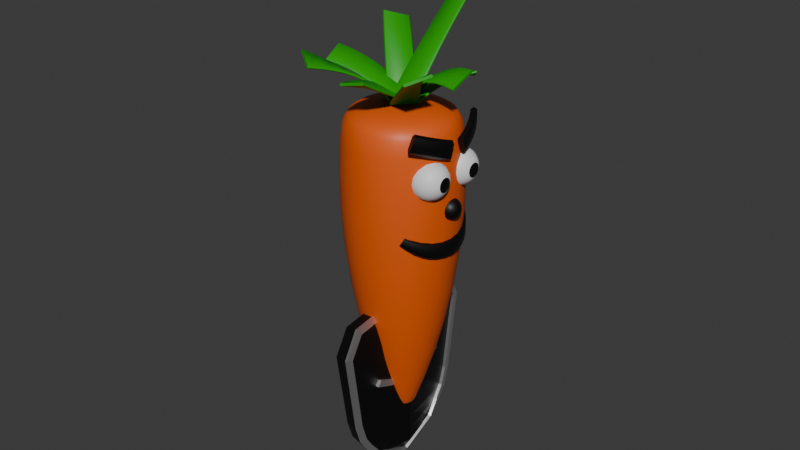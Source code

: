 # Source: PlayerCarrot.blend  (saved by Blender 4.5.90; exported with 4.5.12 LTS)
import bpy
from mathutils import Matrix  # noqa: F401  (used for matrix-valued properties, if any)

bpy.ops.wm.read_factory_settings(use_empty=True)
scene = bpy.context.scene
scene.name = 'Scene'

# ---- collections
col_collection = bpy.data.collections.new('Collection'); scene.collection.children.link(col_collection)

# ---- materials (node trees are filled in below, after node groups)
mat_m_carrot = bpy.data.materials.new('M_Carrot')
mat_m_white = bpy.data.materials.new('M_White')
mat_m_carrot_black = bpy.data.materials.new('M_Carrot_Black')
mat_n_carrot_top = bpy.data.materials.new('N_Carrot_Top')
mat_m_sword_blade = bpy.data.materials.new('M_Sword_Blade')
mat_m_sword_hilt = bpy.data.materials.new('M_Sword_Hilt')
mat_m_shield_body = bpy.data.materials.new('M_Shield_Body')
mat_m_shield_edge = bpy.data.materials.new('M_Shield_Edge')

# ---- material node trees
mat_m_carrot.use_nodes = True; mat_m_carrot.node_tree.nodes.clear()
_N = mat_m_carrot.node_tree.nodes; _L = mat_m_carrot.node_tree.links
n0 = _N.new('ShaderNodeBsdfPrincipled'); n0.name = 'Principled BSDF'; n0.location = (-200, 100)
n0.inputs[0].default_value = (0.8011, 0.1061, 0.004528, 1.0)
n1 = _N.new('ShaderNodeOutputMaterial'); n1.name = 'Material Output'; n1.location = (200, 100)
_L.new(n0.outputs[0], n1.inputs[0])
n1.is_active_output = True
mat_m_white.use_nodes = True; mat_m_white.node_tree.nodes.clear()
_N = mat_m_white.node_tree.nodes; _L = mat_m_white.node_tree.links
n0 = _N.new('ShaderNodeBsdfPrincipled'); n0.name = 'Principled BSDF'; n0.location = (-200, 100)
n1 = _N.new('ShaderNodeOutputMaterial'); n1.name = 'Material Output'; n1.location = (200, 100)
_L.new(n0.outputs[0], n1.inputs[0])
n1.is_active_output = True
mat_m_carrot_black.use_nodes = True; mat_m_carrot_black.node_tree.nodes.clear()
_N = mat_m_carrot_black.node_tree.nodes; _L = mat_m_carrot_black.node_tree.links
n0 = _N.new('ShaderNodeBsdfPrincipled'); n0.name = 'Principled BSDF'; n0.location = (-200, 100)
n0.inputs[0].default_value = (0.0, 0.0, 0.0, 1.0)
n1 = _N.new('ShaderNodeOutputMaterial'); n1.name = 'Material Output'; n1.location = (200, 100)
_L.new(n0.outputs[0], n1.inputs[0])
n1.is_active_output = True
mat_n_carrot_top.use_nodes = True; mat_n_carrot_top.node_tree.nodes.clear()
_N = mat_n_carrot_top.node_tree.nodes; _L = mat_n_carrot_top.node_tree.links
n0 = _N.new('ShaderNodeBsdfPrincipled'); n0.name = 'Principled BSDF'; n0.location = (-200, 100)
n0.inputs[0].default_value = (0.009071, 0.3432, 0.0, 1.0)
n1 = _N.new('ShaderNodeOutputMaterial'); n1.name = 'Material Output'; n1.location = (200, 100)
_L.new(n0.outputs[0], n1.inputs[0])
n1.is_active_output = True
mat_m_sword_blade.use_nodes = True; mat_m_sword_blade.node_tree.nodes.clear()
_N = mat_m_sword_blade.node_tree.nodes; _L = mat_m_sword_blade.node_tree.links
n0 = _N.new('ShaderNodeBsdfPrincipled'); n0.name = 'Principled BSDF'; n0.location = (-200, 100)
n0.inputs[1].default_value = 1.0
n1 = _N.new('ShaderNodeOutputMaterial'); n1.name = 'Material Output'; n1.location = (200, 100)
_L.new(n0.outputs[0], n1.inputs[0])
n1.is_active_output = True
mat_m_sword_hilt.use_nodes = True; mat_m_sword_hilt.node_tree.nodes.clear()
_N = mat_m_sword_hilt.node_tree.nodes; _L = mat_m_sword_hilt.node_tree.links
n0 = _N.new('ShaderNodeBsdfPrincipled'); n0.name = 'Principled BSDF'; n0.location = (-200, 100)
n0.inputs[0].default_value = (0.132, 0.04128, 0.02609, 1.0)
n1 = _N.new('ShaderNodeOutputMaterial'); n1.name = 'Material Output'; n1.location = (200, 100)
_L.new(n0.outputs[0], n1.inputs[0])
n1.is_active_output = True
mat_m_shield_body.use_nodes = True; mat_m_shield_body.node_tree.nodes.clear()
_N = mat_m_shield_body.node_tree.nodes; _L = mat_m_shield_body.node_tree.links
n0 = _N.new('ShaderNodeBsdfPrincipled'); n0.name = 'Principled BSDF'; n0.location = (-200, 100)
n0.inputs[0].default_value = (0.0, 0.0, 0.0, 1.0)
n1 = _N.new('ShaderNodeOutputMaterial'); n1.name = 'Material Output'; n1.location = (200, 100)
_L.new(n0.outputs[0], n1.inputs[0])
n1.is_active_output = True
mat_m_shield_edge.use_nodes = True; mat_m_shield_edge.node_tree.nodes.clear()
_N = mat_m_shield_edge.node_tree.nodes; _L = mat_m_shield_edge.node_tree.links
n0 = _N.new('ShaderNodeBsdfPrincipled'); n0.name = 'Principled BSDF'; n0.location = (-200, 100)
n0.inputs[1].default_value = 1.0
n1 = _N.new('ShaderNodeOutputMaterial'); n1.name = 'Material Output'; n1.location = (200, 100)
_L.new(n0.outputs[0], n1.inputs[0])
n1.is_active_output = True

# ---- world
world_world = bpy.data.worlds.new('World'); scene.world = world_world
world_world.use_nodes = True; world_world.node_tree.nodes.clear()
_N = world_world.node_tree.nodes; _L = world_world.node_tree.links
n0 = _N.new('ShaderNodeOutputWorld'); n0.name = 'World Output'; n0.location = (200, 100)
n1 = _N.new('ShaderNodeBackground'); n1.name = 'Background'; n1.location = (-200, 100)
n1.inputs[0].default_value = (0.05088, 0.05088, 0.05088, 1.0)
_L.new(n1.outputs[0], n0.inputs[0])
n0.is_active_output = True
world_world.color = (0.05088, 0.05088, 0.05088)
world_world.sun_shadow_jitter_overblur = 0.0

# ---- meshes
me_cylinder_001 = bpy.data.meshes.new('Cylinder.001')
me_cylinder_001.from_pydata([(-1.134e-08, 0.2388, 0.1213), (1.306e-09, 0.9562, 4.95), (0.09138, 0.2206, 0.1213), (0.3659, 0.8834, 4.95), (0.1688, 0.1688, 0.1213), (0.6762, 0.6762, 4.95), (0.2206, 0.09138, 0.1213), (0.8834, 0.3659, 4.95), (0.2388, -8.507e-09, 0.1213), (0.9562, -4.892e-10, 4.95), (0.2206, -0.09138, 0.1213), (0.8834, -0.3659, 4.95), (0.1688, -0.1688, 0.1213), (0.6762, -0.6762, 4.95), (0.09138, -0.2206, 0.1213), (0.3659, -0.8834, 4.95), (-1.134e-08, -0.2388, 0.1213), (1.306e-09, -0.9562, 4.95), (-0.09138, -0.2206, 0.1213), (-0.3659, -0.8834, 4.95), (-0.1688, -0.1688, 0.1213), (-0.6762, -0.6762, 4.95), (-0.2206, -0.09138, 0.1213), (-0.8834, -0.3659, 4.95), (-0.2388, -8.507e-09, 0.1213), (-0.9562, -4.892e-10, 4.95), (-0.2206, 0.09138, 0.1213), (-0.8834, 0.3659, 4.95), (-0.1688, 0.1688, 0.1213), (-0.6762, 0.6762, 4.95), (-0.09138, 0.2206, 0.1213), (-0.3659, 0.8834, 4.95), (-6.865e-09, 0.5393, 5.291), (0.2064, 0.4982, 5.291), (0.3813, 0.3813, 5.291), (0.4982, 0.2064, 5.291), (0.5393, -5.149e-09, 5.291), (0.4982, -0.2064, 5.291), (0.3813, -0.3813, 5.291), (0.2064, -0.4982, 5.291), (-6.865e-09, -0.5393, 5.291), (-0.2064, -0.4982, 5.291), (-0.3813, -0.3813, 5.291), (-0.4982, -0.2064, 5.291), (-0.5393, -5.149e-09, 5.291), (-0.4982, 0.2064, 5.291), (-0.3813, 0.3813, 5.291), (-0.2064, 0.4982, 5.291), (-1.184e-08, 0.169, 0.04031), (0.06467, 0.1561, 0.04031), (0.1195, 0.1195, 0.04031), (0.1561, 0.06467, 0.04031), (0.169, -9.832e-09, 0.04031), (0.1561, -0.06467, 0.04031), (0.1195, -0.1195, 0.04031), (0.06467, -0.1561, 0.04031), (-1.184e-08, -0.169, 0.04031), (-0.06467, -0.1561, 0.04031), (-0.1195, -0.1195, 0.04031), (-0.1561, -0.06467, 0.04031), (-0.169, -9.832e-09, 0.04031), (-0.1561, 0.06467, 0.04031), (-0.1195, 0.1195, 0.04031), (-0.06467, 0.1561, 0.04031), (-1.288e-08, 0.08623, 0.0), (0.033, 0.07966, 0.0), (0.06097, 0.06097, 0.0), (0.07966, 0.033, 0.0), (0.08623, -1.231e-08, 0.0), (0.07966, -0.033, 0.0), (0.06097, -0.06097, 0.0), (0.033, -0.07966, 0.0), (-1.288e-08, -0.08623, 0.0), (-0.033, -0.07966, 0.0), (-0.06097, -0.06097, 0.0), (-0.07966, -0.033, 0.0), (-0.08623, -1.231e-08, 0.0), (-0.07966, 0.033, 0.0), (-0.06097, 0.06097, 0.0), (-0.033, 0.07966, 0.0), (-0.08149, 0.1967, 0.08078), (-0.1506, 0.1506, 0.08078), (0.1967, 0.08149, 0.08078), (0.1506, 0.1506, 0.08078), (-1.159e-08, -0.2129, 0.08078), (0.08149, -0.1967, 0.08078), (0.08149, 0.1967, 0.08078), (-1.159e-08, 0.2129, 0.08078), (-0.1967, 0.08149, 0.08078), (-0.2129, -9.204e-09, 0.08078), (0.1506, -0.1506, 0.08078), (0.1967, -0.08149, 0.08078), (-0.1967, -0.08149, 0.08078), (-0.1506, -0.1506, 0.08078), (0.2129, -9.204e-09, 0.08078), (-0.08149, -0.1967, 0.08078), (-3.224e-09, 0.8418, 2.287), (0.3221, 0.7777, 2.287), (0.5952, 0.5952, 2.287), (0.7777, 0.3221, 2.287), (0.8418, -2.938e-09, 2.287), (0.7777, -0.3221, 2.287), (0.5952, -0.5952, 2.287), (0.3221, -0.7777, 2.287), (-3.224e-09, -0.8418, 2.287), (-0.3221, -0.7777, 2.287), (-0.5952, -0.5952, 2.287), (-0.7777, -0.3221, 2.287), (-0.8418, -2.938e-09, 2.287), (-0.7777, 0.3221, 2.287), (-0.5952, 0.5952, 2.287), (-0.3221, 0.7777, 2.287), (3.553e-09, 1.006, 3.654), (0.3851, 0.9297, 3.654), (0.7116, 0.7116, 3.654), (0.9297, 0.3851, 3.654), (1.006, -4.217e-09, 3.654), (0.9297, -0.3851, 3.654), (0.7116, -0.7116, 3.654), (0.3851, -0.9297, 3.654), (3.553e-09, -1.006, 3.654), (-0.3851, -0.9297, 3.654), (-0.7116, -0.7116, 3.654), (-0.9297, -0.3851, 3.654), (-1.006, -4.217e-09, 3.654), (-0.9297, 0.3851, 3.654), (-0.7116, 0.7116, 3.654), (-0.3851, 0.9297, 3.654), (0.2279, 0.5501, 1.139), (0.421, 0.421, 1.139), (0.5501, 0.2279, 1.139), (0.5954, -5.671e-09, 1.139), (0.5501, -0.2279, 1.139), (0.421, -0.421, 1.139), (0.2279, -0.5501, 1.139), (-6.937e-09, -0.5954, 1.139), (-0.2279, -0.5501, 1.139), (-0.421, -0.421, 1.139), (-0.5501, -0.2279, 1.139), (-0.5954, -5.671e-09, 1.139), (-0.5501, 0.2279, 1.139), (-0.421, 0.421, 1.139), (-0.2279, 0.5501, 1.139), (-6.937e-09, 0.5954, 1.139), (0.8686, -2.905e-09, 5.174), (0.8025, -0.3324, 5.174), (-0.3324, -0.8025, 5.174), (-0.6142, -0.6142, 5.174), (-0.6142, 0.6142, 5.174), (-0.3324, 0.8025, 5.174), (0.6142, 0.6142, 5.174), (0.8025, 0.3324, 5.174), (0.3324, -0.8025, 5.174), (-1.479e-09, -0.8686, 5.174), (-1.479e-09, 0.8686, 5.174), (0.3324, 0.8025, 5.174), (-0.8686, -2.905e-09, 5.174), (-0.8025, 0.3324, 5.174), (0.6142, -0.6142, 5.174), (-0.8025, -0.3324, 5.174), (-1.161e-08, 0.1794, 5.334), (0.06865, 0.1657, 5.334), (0.1268, 0.1268, 5.334), (0.1657, 0.06865, 5.334), (0.1794, -4.696e-10, 5.334), (0.1657, -0.06865, 5.334), (0.1268, -0.1268, 5.334), (0.06865, -0.1657, 5.334), (-1.161e-08, -0.1794, 5.334), (-0.06865, -0.1657, 5.334), (-0.1268, -0.1268, 5.334), (-0.1657, -0.06865, 5.334), (-0.1794, -4.696e-10, 5.334), (-0.1657, 0.06865, 5.334), (-0.1268, 0.1268, 5.334), (-0.06865, 0.1657, 5.334), (-0.05377, -0.09092, 5.334), (-0.04115, -0.0275, 5.334), (-0.0275, 0.04115, 5.334), (-0.01488, 0.1046, 5.334), (0.01488, -0.1046, 5.334), (0.0275, -0.04115, 5.334), (0.04115, 0.0275, 5.334), (0.05377, 0.09092, 5.334), (0.007153, -0.05027, 0.0), (0.01322, -0.01978, 0.0), (0.01978, 0.01322, 0.0), (0.02585, 0.0437, 0.0), (-0.02585, -0.0437, 0.0), (-0.01978, -0.01322, 0.0), (-0.01322, 0.01978, 0.0), (-0.007153, 0.05027, 0.0)], [], [(112, 1, 3, 113), (113, 3, 5, 114), (114, 5, 7, 115), (115, 7, 9, 116), (116, 9, 11, 117), (117, 11, 13, 118), (118, 13, 15, 119), (119, 15, 17, 120), (120, 17, 19, 121), (121, 19, 21, 122), (122, 21, 23, 123), (123, 23, 25, 124), (124, 25, 27, 125), (125, 27, 29, 126), (126, 29, 31, 127), (127, 31, 1, 112), (145, 144, 36, 37), (147, 146, 41, 42), (149, 148, 46, 47), (151, 150, 34, 35), (153, 152, 39, 40), (155, 154, 32, 33), (157, 156, 44, 45), (158, 145, 37, 38), (159, 147, 42, 43), (154, 149, 47, 32), (144, 151, 35, 36), (146, 153, 40, 41), (148, 157, 45, 46), (150, 155, 33, 34), (152, 158, 38, 39), (156, 159, 43, 44), (81, 80, 63, 62), (83, 82, 51, 50), (85, 84, 56, 55), (87, 86, 49, 48), (89, 88, 61, 60), (91, 90, 54, 53), (93, 92, 59, 58), (80, 87, 48, 63), (82, 94, 52, 51), (84, 95, 57, 56), (88, 81, 62, 61), (86, 83, 50, 49), (90, 85, 55, 54), (92, 89, 60, 59), (94, 91, 53, 52), (95, 93, 58, 57), (48, 49, 65, 64), (63, 48, 64, 79), (56, 57, 73, 72), (49, 50, 66, 65), (57, 58, 74, 73), (50, 51, 67, 66), (58, 59, 75, 74), (51, 52, 68, 67), (59, 60, 76, 75), (52, 53, 69, 68), (60, 61, 77, 76), (53, 54, 70, 69), (61, 62, 78, 77), (54, 55, 71, 70), (62, 63, 79, 78), (55, 56, 72, 71), (18, 20, 93, 95), (8, 10, 91, 94), (22, 24, 89, 92), (12, 14, 85, 90), (2, 4, 83, 86), (26, 28, 81, 88), (16, 18, 95, 84), (6, 8, 94, 82), (30, 0, 87, 80), (20, 22, 92, 93), (10, 12, 90, 91), (24, 26, 88, 89), (0, 2, 86, 87), (14, 16, 84, 85), (4, 6, 82, 83), (28, 30, 80, 81), (142, 111, 96, 143), (141, 110, 111, 142), (140, 109, 110, 141), (139, 108, 109, 140), (138, 107, 108, 139), (137, 106, 107, 138), (136, 105, 106, 137), (135, 104, 105, 136), (134, 103, 104, 135), (133, 102, 103, 134), (132, 101, 102, 133), (131, 100, 101, 132), (130, 99, 100, 131), (129, 98, 99, 130), (128, 97, 98, 129), (143, 96, 97, 128), (111, 127, 112, 96), (110, 126, 127, 111), (109, 125, 126, 110), (108, 124, 125, 109), (107, 123, 124, 108), (106, 122, 123, 107), (105, 121, 122, 106), (104, 120, 121, 105), (103, 119, 120, 104), (102, 118, 119, 103), (101, 117, 118, 102), (100, 116, 117, 101), (99, 115, 116, 100), (98, 114, 115, 99), (97, 113, 114, 98), (96, 112, 113, 97), (0, 143, 128, 2), (2, 128, 129, 4), (4, 129, 130, 6), (6, 130, 131, 8), (8, 131, 132, 10), (10, 132, 133, 12), (12, 133, 134, 14), (14, 134, 135, 16), (16, 135, 136, 18), (18, 136, 137, 20), (20, 137, 138, 22), (22, 138, 139, 24), (24, 139, 140, 26), (26, 140, 141, 28), (28, 141, 142, 30), (30, 142, 143, 0), (25, 23, 159, 156), (15, 13, 158, 152), (5, 3, 155, 150), (29, 27, 157, 148), (19, 17, 153, 146), (9, 7, 151, 144), (1, 31, 149, 154), (23, 21, 147, 159), (13, 11, 145, 158), (27, 25, 156, 157), (3, 1, 154, 155), (17, 15, 152, 153), (7, 5, 150, 151), (31, 29, 148, 149), (21, 19, 146, 147), (11, 9, 144, 145), (33, 32, 160, 161), (32, 47, 175, 160), (41, 40, 168, 169), (34, 33, 161, 162), (42, 41, 169, 170), (35, 34, 162, 163), (43, 42, 170, 171), (36, 35, 163, 164), (44, 43, 171, 172), (37, 36, 164, 165), (45, 44, 172, 173), (38, 37, 165, 166), (46, 45, 173, 174), (39, 38, 166, 167), (47, 46, 174, 175), (40, 39, 167, 168), (182, 183, 179, 178), (181, 182, 178, 177), (176, 177, 172, 171), (178, 179, 174, 173), (179, 160, 175, 174), (180, 181, 177, 176), (177, 178, 173, 172), (169, 176, 171, 170), (168, 180, 176, 169), (161, 160, 179, 183), (164, 163, 183, 182), (165, 164, 182, 181), (166, 165, 181, 180), (167, 166, 180, 168), (162, 161, 183, 163), (191, 78, 79, 64), (188, 75, 76, 189), (190, 77, 78, 191), (68, 186, 187, 67), (69, 185, 186, 68), (189, 76, 77, 190), (72, 184, 70, 71), (70, 184, 185, 69), (73, 74, 75, 188), (67, 187, 65, 66), (186, 190, 191, 187), (185, 189, 190, 186), (184, 188, 189, 185), (72, 73, 188, 184), (187, 191, 64, 65)])
me_cylinder_001.polygons.foreach_set('use_smooth', [True] * 190)
_uv = me_cylinder_001.uv_layers.new(name='UVMap')
_uv.uv.foreach_set('vector', [1.0, 0.875, 1.0, 1.0, 0.9375, 1.0, 0.9375, 0.875, 0.9375, 0.875, 0.9375, 1.0, 0.875, 1.0, 0.875, 0.875, 0.875, 0.875, 0.875, 1.0, 0.8125, 1.0, 0.8125, 0.875, 0.8125, 0.875, 0.8125, 1.0, 0.75, 1.0, 0.75, 0.875, 0.75, 0.875, 0.75, 1.0, 0.6875, 1.0, 0.6875, 0.875, 0.6875, 0.875, 0.6875, 1.0, 0.625, 1.0, 0.625, 0.875, 0.625, 0.875, 0.625, 1.0, 0.5625, 1.0, 0.5625, 0.875, 0.5625, 0.875, 0.5625, 1.0, 0.5, 1.0, 0.5, 0.875, 0.5, 0.875, 0.5, 1.0, 0.4375, 1.0, 0.4375, 0.875, 0.4375, 0.875, 0.4375, 1.0, 0.375, 1.0, 0.375, 0.875, 0.375, 0.875, 0.375, 1.0, 0.3125, 1.0, 0.3125, 0.875, 0.3125, 0.875, 0.3125, 1.0, 0.25, 1.0, 0.25, 0.875, 0.25, 0.875, 0.25, 1.0, 0.1875, 1.0, 0.1875, 0.875, 0.1875, 0.875, 0.1875, 1.0, 0.125, 1.0, 0.125, 0.875, 0.125, 0.875, 0.125, 1.0, 0.0625, 1.0, 0.0625, 0.875, 0.0625, 0.875, 0.0625, 1.0, 0.0, 1.0, 0.0, 0.875, 0.6875, 1.0, 0.75, 1.0, 0.75, 1.0, 0.6875, 1.0, 0.375, 1.0, 0.4375, 1.0, 0.4375, 1.0, 0.375, 1.0, 0.0625, 1.0, 0.125, 1.0, 0.125, 1.0, 0.0625, 1.0, 0.8125, 1.0, 0.875, 1.0, 0.875, 1.0, 0.8125, 1.0, 0.5, 1.0, 0.5625, 1.0, 0.5625, 1.0, 0.5, 1.0, 0.9375, 1.0, 1.0, 1.0, 1.0, 1.0, 0.9375, 1.0, 0.1875, 1.0, 0.25, 1.0, 0.25, 1.0, 0.1875, 1.0, 0.625, 1.0, 0.6875, 1.0, 0.6875, 1.0, 0.625, 1.0, 0.3125, 1.0, 0.375, 1.0, 0.375, 1.0, 0.3125, 1.0, 0.0, 1.0, 0.0625, 1.0, 0.0625, 1.0, 0.0, 1.0, 0.75, 1.0, 0.8125, 1.0, 0.8125, 1.0, 0.75, 1.0, 0.4375, 1.0, 0.5, 1.0, 0.5, 1.0, 0.4375, 1.0, 0.125, 1.0, 0.1875, 1.0, 0.1875, 1.0, 0.125, 1.0, 0.875, 1.0, 0.9375, 1.0, 0.9375, 1.0, 0.875, 1.0, 0.5625, 1.0, 0.625, 1.0, 0.625, 1.0, 0.5625, 1.0, 0.25, 1.0, 0.3125, 1.0, 0.3125, 1.0, 0.25, 1.0, 0.125, 0.5, 0.0625, 0.5, 0.0625, 0.5, 0.125, 0.5, 0.875, 0.5, 0.8125, 0.5, 0.8125, 0.5, 0.875, 0.5, 0.5625, 0.5, 0.5, 0.5, 0.5, 0.5, 0.5625, 0.5, 1.0, 0.5, 0.9375, 0.5, 0.9375, 0.5, 1.0, 0.5, 0.25, 0.5, 0.1875, 0.5, 0.1875, 0.5, 0.25, 0.5, 0.6875, 0.5, 0.625, 0.5, 0.625, 0.5, 0.6875, 0.5, 0.375, 0.5, 0.3125, 0.5, 0.3125, 0.5, 0.375, 0.5, 0.0625, 0.5, 0.0, 0.5, 0.0, 0.5, 0.0625, 0.5, 0.8125, 0.5, 0.75, 0.5, 0.75, 0.5, 0.8125, 0.5, 0.5, 0.5, 0.4375, 0.5, 0.4375, 0.5, 0.5, 0.5, 0.1875, 0.5, 0.125, 0.5, 0.125, 0.5, 0.1875, 0.5, 0.9375, 0.5, 0.875, 0.5, 0.875, 0.5, 0.9375, 0.5, 0.625, 0.5, 0.5625, 0.5, 0.5625, 0.5, 0.625, 0.5, 0.3125, 0.5, 0.25, 0.5, 0.25, 0.5, 0.3125, 0.5, 0.75, 0.5, 0.6875, 0.5, 0.6875, 0.5, 0.75, 0.5, 0.4375, 0.5, 0.375, 0.5, 0.375, 0.5, 0.4375, 0.5, 1.0, 0.5, 0.9375, 0.5, 0.9375, 0.5, 1.0, 0.5, 0.0625, 0.5, 0.0, 0.5, 0.0, 0.5, 0.0625, 0.5, 0.5, 0.5, 0.4375, 0.5, 0.4375, 0.5, 0.5, 0.5, 0.9375, 0.5, 0.875, 0.5, 0.875, 0.5, 0.9375, 0.5, 0.4375, 0.5, 0.375, 0.5, 0.375, 0.5, 0.4375, 0.5, 0.875, 0.5, 0.8125, 0.5, 0.8125, 0.5, 0.875, 0.5, 0.375, 0.5, 0.3125, 0.5, 0.3125, 0.5, 0.375, 0.5, 0.8125, 0.5, 0.75, 0.5, 0.75, 0.5, 0.8125, 0.5, 0.3125, 0.5, 0.25, 0.5, 0.25, 0.5, 0.3125, 0.5, 0.75, 0.5, 0.6875, 0.5, 0.6875, 0.5, 0.75, 0.5, 0.25, 0.5, 0.1875, 0.5, 0.1875, 0.5, 0.25, 0.5, 0.6875, 0.5, 0.625, 0.5, 0.625, 0.5, 0.6875, 0.5, 0.1875, 0.5, 0.125, 0.5, 0.125, 0.5, 0.1875, 0.5, 0.625, 0.5, 0.5625, 0.5, 0.5625, 0.5, 0.625, 0.5, 0.125, 0.5, 0.0625, 0.5, 0.0625, 0.5, 0.125, 0.5, 0.5625, 0.5, 0.5, 0.5, 0.5, 0.5, 0.5625, 0.5, 0.4375, 0.5, 0.375, 0.5, 0.375, 0.5, 0.4375, 0.5, 0.75, 0.5, 0.6875, 0.5, 0.6875, 0.5, 0.75, 0.5, 0.3125, 0.5, 0.25, 0.5, 0.25, 0.5, 0.3125, 0.5, 0.625, 0.5, 0.5625, 0.5, 0.5625, 0.5, 0.625, 0.5, 0.9375, 0.5, 0.875, 0.5, 0.875, 0.5, 0.9375, 0.5, 0.1875, 0.5, 0.125, 0.5, 0.125, 0.5, 0.1875, 0.5, 0.5, 0.5, 0.4375, 0.5, 0.4375, 0.5, 0.5, 0.5, 0.8125, 0.5, 0.75, 0.5, 0.75, 0.5, 0.8125, 0.5, 0.0625, 0.5, 0.0, 0.5, 0.0, 0.5, 0.0625, 0.5, 0.375, 0.5, 0.3125, 0.5, 0.3125, 0.5, 0.375, 0.5, 0.6875, 0.5, 0.625, 0.5, 0.625, 0.5, 0.6875, 0.5, 0.25, 0.5, 0.1875, 0.5, 0.1875, 0.5, 0.25, 0.5, 1.0, 0.5, 0.9375, 0.5, 0.9375, 0.5, 1.0, 0.5, 0.5625, 0.5, 0.5, 0.5, 0.5, 0.5, 0.5625, 0.5, 0.875, 0.5, 0.8125, 0.5, 0.8125, 0.5, 0.875, 0.5, 0.125, 0.5, 0.0625, 0.5, 0.0625, 0.5, 0.125, 0.5, 0.0625, 0.625, 0.0625, 0.75, 0.0, 0.75, 0.0, 0.625, 0.125, 0.625, 0.125, 0.75, 0.0625, 0.75, 0.0625, 0.625, 0.1875, 0.625, 0.1875, 0.75, 0.125, 0.75, 0.125, 0.625, 0.25, 0.625, 0.25, 0.75, 0.1875, 0.75, 0.1875, 0.625, 0.3125, 0.625, 0.3125, 0.75, 0.25, 0.75, 0.25, 0.625, 0.375, 0.625, 0.375, 0.75, 0.3125, 0.75, 0.3125, 0.625, 0.4375, 0.625, 0.4375, 0.75, 0.375, 0.75, 0.375, 0.625, 0.5, 0.625, 0.5, 0.75, 0.4375, 0.75, 0.4375, 0.625, 0.5625, 0.625, 0.5625, 0.75, 0.5, 0.75, 0.5, 0.625, 0.625, 0.625, 0.625, 0.75, 0.5625, 0.75, 0.5625, 0.625, 0.6875, 0.625, 0.6875, 0.75, 0.625, 0.75, 0.625, 0.625, 0.75, 0.625, 0.75, 0.75, 0.6875, 0.75, 0.6875, 0.625, 0.8125, 0.625, 0.8125, 0.75, 0.75, 0.75, 0.75, 0.625, 0.875, 0.625, 0.875, 0.75, 0.8125, 0.75, 0.8125, 0.625, 0.9375, 0.625, 0.9375, 0.75, 0.875, 0.75, 0.875, 0.625, 1.0, 0.625, 1.0, 0.75, 0.9375, 0.75, 0.9375, 0.625, 0.0625, 0.75, 0.0625, 0.875, 0.0, 0.875, 0.0, 0.75, 0.125, 0.75, 0.125, 0.875, 0.0625, 0.875, 0.0625, 0.75, 0.1875, 0.75, 0.1875, 0.875, 0.125, 0.875, 0.125, 0.75, 0.25, 0.75, 0.25, 0.875, 0.1875, 0.875, 0.1875, 0.75, 0.3125, 0.75, 0.3125, 0.875, 0.25, 0.875, 0.25, 0.75, 0.375, 0.75, 0.375, 0.875, 0.3125, 0.875, 0.3125, 0.75, 0.4375, 0.75, 0.4375, 0.875, 0.375, 0.875, 0.375, 0.75, 0.5, 0.75, 0.5, 0.875, 0.4375, 0.875, 0.4375, 0.75, 0.5625, 0.75, 0.5625, 0.875, 0.5, 0.875, 0.5, 0.75, 0.625, 0.75, 0.625, 0.875, 0.5625, 0.875, 0.5625, 0.75, 0.6875, 0.75, 0.6875, 0.875, 0.625, 0.875, 0.625, 0.75, 0.75, 0.75, 0.75, 0.875, 0.6875, 0.875, 0.6875, 0.75, 0.8125, 0.75, 0.8125, 0.875, 0.75, 0.875, 0.75, 0.75, 0.875, 0.75, 0.875, 0.875, 0.8125, 0.875, 0.8125, 0.75, 0.9375, 0.75, 0.9375, 0.875, 0.875, 0.875, 0.875, 0.75, 1.0, 0.75, 1.0, 0.875, 0.9375, 0.875, 0.9375, 0.75, 1.0, 0.5, 1.0, 0.625, 0.9375, 0.625, 0.9375, 0.5, 0.9375, 0.5, 0.9375, 0.625, 0.875, 0.625, 0.875, 0.5, 0.875, 0.5, 0.875, 0.625, 0.8125, 0.625, 0.8125, 0.5, 0.8125, 0.5, 0.8125, 0.625, 0.75, 0.625, 0.75, 0.5, 0.75, 0.5, 0.75, 0.625, 0.6875, 0.625, 0.6875, 0.5, 0.6875, 0.5, 0.6875, 0.625, 0.625, 0.625, 0.625, 0.5, 0.625, 0.5, 0.625, 0.625, 0.5625, 0.625, 0.5625, 0.5, 0.5625, 0.5, 0.5625, 0.625, 0.5, 0.625, 0.5, 0.5, 0.5, 0.5, 0.5, 0.625, 0.4375, 0.625, 0.4375, 0.5, 0.4375, 0.5, 0.4375, 0.625, 0.375, 0.625, 0.375, 0.5, 0.375, 0.5, 0.375, 0.625, 0.3125, 0.625, 0.3125, 0.5, 0.3125, 0.5, 0.3125, 0.625, 0.25, 0.625, 0.25, 0.5, 0.25, 0.5, 0.25, 0.625, 0.1875, 0.625, 0.1875, 0.5, 0.1875, 0.5, 0.1875, 0.625, 0.125, 0.625, 0.125, 0.5, 0.125, 0.5, 0.125, 0.625, 0.0625, 0.625, 0.0625, 0.5, 0.0625, 0.5, 0.0625, 0.625, 0.0, 0.625, 0.0, 0.5, 0.25, 1.0, 0.3125, 1.0, 0.3125, 1.0, 0.25, 1.0, 0.5625, 1.0, 0.625, 1.0, 0.625, 1.0, 0.5625, 1.0, 0.875, 1.0, 0.9375, 1.0, 0.9375, 1.0, 0.875, 1.0, 0.125, 1.0, 0.1875, 1.0, 0.1875, 1.0, 0.125, 1.0, 0.4375, 1.0, 0.5, 1.0, 0.5, 1.0, 0.4375, 1.0, 0.75, 1.0, 0.8125, 1.0, 0.8125, 1.0, 0.75, 1.0, 0.0, 1.0, 0.0625, 1.0, 0.0625, 1.0, 0.0, 1.0, 0.3125, 1.0, 0.375, 1.0, 0.375, 1.0, 0.3125, 1.0, 0.625, 1.0, 0.6875, 1.0, 0.6875, 1.0, 0.625, 1.0, 0.1875, 1.0, 0.25, 1.0, 0.25, 1.0, 0.1875, 1.0, 0.9375, 1.0, 1.0, 1.0, 1.0, 1.0, 0.9375, 1.0, 0.5, 1.0, 0.5625, 1.0, 0.5625, 1.0, 0.5, 1.0, 0.8125, 1.0, 0.875, 1.0, 0.875, 1.0, 0.8125, 1.0, 0.0625, 1.0, 0.125, 1.0, 0.125, 1.0, 0.0625, 1.0, 0.375, 1.0, 0.4375, 1.0, 0.4375, 1.0, 0.375, 1.0, 0.6875, 1.0, 0.75, 1.0, 0.75, 1.0, 0.6875, 1.0, 0.9375, 1.0, 1.0, 1.0, 1.0, 1.0, 0.9375, 1.0, 0.0, 1.0, 0.0625, 1.0, 0.0625, 1.0, 0.0, 1.0, 0.4375, 1.0, 0.5, 1.0, 0.5, 1.0, 0.4375, 1.0, 0.875, 1.0, 0.9375, 1.0, 0.9375, 1.0, 0.875, 1.0, 0.375, 1.0, 0.4375, 1.0, 0.4375, 1.0, 0.375, 1.0, 0.8125, 1.0, 0.875, 1.0, 0.875, 1.0, 0.8125, 1.0, 0.3125, 1.0, 0.375, 1.0, 0.375, 1.0, 0.3125, 1.0, 0.75, 1.0, 0.8125, 1.0, 0.8125, 1.0, 0.75, 1.0, 0.25, 1.0, 0.3125, 1.0, 0.3125, 1.0, 0.25, 1.0, 0.6875, 1.0, 0.75, 1.0, 0.75, 1.0, 0.6875, 1.0, 0.1875, 1.0, 0.25, 1.0, 0.25, 1.0, 0.1875, 1.0, 0.625, 1.0, 0.6875, 1.0, 0.6875, 1.0, 0.625, 1.0, 0.125, 1.0, 0.1875, 1.0, 0.1875, 1.0, 0.125, 1.0, 0.5625, 1.0, 0.625, 1.0, 0.625, 1.0, 0.5625, 1.0, 0.0625, 1.0, 0.125, 1.0, 0.125, 1.0, 0.0625, 1.0, 0.5, 1.0, 0.5625, 1.0, 0.5625, 1.0, 0.5, 1.0, 0.0, 0.0, 0.0, 0.0, 0.0, 0.0, 0.0, 0.0, 0.0, 0.0, 0.0, 0.0, 0.0, 0.0, 0.0, 0.0, 0.0, 0.0, 0.0, 0.0, 0.0, 0.0, 0.0, 0.0, 0.0, 0.0, 0.0, 0.0, 0.0, 0.0, 0.0, 0.0, 0.0, 0.0, 0.0, 0.0, 0.0, 0.0, 0.0, 0.0, 0.0, 0.0, 0.0, 0.0, 0.0, 0.0, 0.0, 0.0, 0.0, 0.0, 0.0, 0.0, 0.0, 0.0, 0.0, 0.0, 0.0, 0.0, 0.0, 0.0, 0.0, 0.0, 0.0, 0.0, 0.0, 0.0, 0.0, 0.0, 0.0, 0.0, 0.0, 0.0, 0.0, 0.0, 0.0, 0.0, 0.0, 0.0, 0.0, 0.0, 0.0, 0.0, 0.0, 0.0, 0.0, 0.0, 0.0, 0.0, 0.0, 0.0, 0.0, 0.0, 0.0, 0.0, 0.0, 0.0, 0.0, 0.0, 0.0, 0.0, 0.0, 0.0, 0.0, 0.0, 0.0, 0.0, 0.0, 0.0, 0.0, 0.0, 0.0, 0.0, 0.0, 0.0, 0.0, 0.0, 0.0, 0.0, 0.0, 0.0, 0.0, 0.0, 0.0, 0.0, 0.0, 0.0, 0.0, 0.0, 0.0, 0.0, 0.0, 0.0, 0.0, 0.0, 0.0, 0.0, 0.0, 0.0, 0.0, 0.0, 0.0, 0.0, 0.0, 0.0, 0.0, 0.0, 0.0, 0.0, 0.0, 0.0, 0.0, 0.0, 0.0, 0.0, 0.0, 0.0, 0.0, 0.0, 0.0, 0.0, 0.0, 0.0, 0.0, 0.0, 0.0, 0.0, 0.0, 0.0, 0.0, 0.0, 0.0, 0.0, 0.0, 0.0, 0.0, 0.0, 0.0, 0.0, 0.0, 0.0, 0.0, 0.0, 0.0, 0.0, 0.0, 0.0, 0.0, 0.0, 0.0, 0.0, 0.0, 0.0, 0.0, 0.0, 0.0, 0.0, 0.0, 0.0, 0.0, 0.0, 0.0, 0.0, 0.0, 0.0, 0.0, 0.0, 0.0, 0.0, 0.0, 0.0, 0.0, 0.0, 0.0, 0.0, 0.0, 0.0, 0.0, 0.0, 0.0, 0.0, 0.0, 0.0, 0.0, 0.0, 0.0, 0.0, 0.0, 0.0, 0.0, 0.0, 0.0, 0.0, 0.0, 0.0, 0.0, 0.0, 0.0, 0.0, 0.0, 0.0])
me_cylinder_001.materials.append(mat_m_carrot)
me_cylinder_001.update()
me_sphere = bpy.data.meshes.new('Sphere')
me_sphere.from_pydata([(0.0, -0.9267, 0.9808), (0.0, -0.7391, 0.9239), (0.0, -0.4146, 0.7071), (0.0, -0.1979, 0.3827), (0.0, -0.141, 0.1951), (0.07466, -0.9415, 0.9808), (0.1464, -0.7682, 0.9239), (0.2126, -0.6085, 0.8315), (0.2706, -0.4685, 0.7071), (0.3182, -0.3536, 0.5556), (0.3536, -0.2682, 0.3827), (0.3753, -0.2156, 0.1951), (0.3827, -0.1979, 0.0), (0.1379, -0.9838, 0.9808), (0.2706, -0.8511, 0.9239), (0.3928, -0.7289, 0.8315), (0.5, -0.6217, 0.7071), (0.5879, -0.5338, 0.5556), (0.6533, -0.4685, 0.3827), (0.6935, -0.4282, 0.1951), (0.7071, -0.4146, 0.0), (0.1802, -1.047, 0.9808), (0.3536, -0.9753, 0.9239), (0.5133, -0.9091, 0.8315), (0.6533, -0.8511, 0.7071), (0.7682, -0.8036, 0.5556), (0.8536, -0.7682, 0.3827), (0.9061, -0.7464, 0.1951), (0.9239, -0.7391, 0.0), (0.1951, -1.122, 0.9808), (0.3827, -1.122, 0.9239), (0.5556, -1.122, 0.8315), (0.7071, -1.122, 0.7071), (0.8315, -1.122, 0.5556), (0.9239, -1.122, 0.3827), (0.9808, -1.122, 0.1951), (1.0, -1.122, 0.0), (0.1802, -1.196, 0.9808), (0.3536, -1.268, 0.9239), (0.5133, -1.334, 0.8315), (0.6533, -1.392, 0.7071), (0.7682, -1.44, 0.5556), (0.8536, -1.475, 0.3827), (0.9061, -1.497, 0.1951), (0.9239, -1.504, 0.0), (0.1379, -1.26, 0.9808), (0.2706, -1.392, 0.9239), (0.3928, -1.515, 0.8315), (0.5, -1.622, 0.7071), (0.5879, -1.71, 0.5556), (0.6533, -1.775, 0.3827), (0.6935, -1.815, 0.1951), (0.7071, -1.829, 0.0), (0.07466, -1.302, 0.9808), (0.1464, -1.475, 0.9239), (0.2126, -1.635, 0.8315), (0.2706, -1.775, 0.7071), (0.3182, -1.89, 0.5556), (0.3536, -1.975, 0.3827), (0.3753, -2.028, 0.1951), (0.3827, -2.046, 0.0), (-6.706e-08, -1.317, 0.9808), (-1.192e-07, -1.504, 0.9239), (-1.49e-07, -1.677, 0.8315), (-2.235e-07, -1.829, 0.7071), (-1.788e-07, -1.953, 0.5556), (-2.384e-07, -2.046, 0.3827), (-2.682e-07, -2.103, 0.1951), (-3.576e-07, -2.122, 0.0), (-0.07466, -1.302, 0.9808), (-0.1464, -1.475, 0.9239), (-0.2126, -1.635, 0.8315), (-0.2706, -1.775, 0.7071), (-0.3182, -1.89, 0.5556), (-0.3536, -1.975, 0.3827), (-0.3753, -2.028, 0.1951), (-0.3827, -2.046, 0.0), (-0.1379, -1.26, 0.9808), (-0.2706, -1.392, 0.9239), (-0.3928, -1.515, 0.8315), (-0.5, -1.622, 0.7071), (-0.5879, -1.71, 0.5556), (-0.6533, -1.775, 0.3827), (-0.6935, -1.815, 0.1951), (-0.7071, -1.829, 0.0), (-0.1802, -1.196, 0.9808), (-0.3536, -1.268, 0.9239), (-0.5133, -1.334, 0.8315), (-0.6533, -1.392, 0.7071), (-0.7682, -1.44, 0.5556), (-0.8536, -1.475, 0.3827), (-0.9061, -1.497, 0.1951), (-0.9239, -1.504, 0.0), (0.0, -1.122, 1.0), (-0.1951, -1.122, 0.9808), (-0.3827, -1.122, 0.9239), (-0.5556, -1.122, 0.8315), (-0.7071, -1.122, 0.7071), (-0.8315, -1.122, 0.5556), (-0.9239, -1.122, 0.3827), (-0.9808, -1.122, 0.1951), (-1.0, -1.122, 0.0), (-0.1802, -1.047, 0.9808), (-0.3536, -0.9753, 0.9239), (-0.5133, -0.9091, 0.8315), (-0.6533, -0.8511, 0.7071), (-0.7682, -0.8036, 0.5556), (-0.8536, -0.7682, 0.3827), (-0.9061, -0.7464, 0.1951), (-0.9239, -0.7391, 0.0), (-0.1379, -0.9838, 0.9808), (-0.2706, -0.8511, 0.9239), (-0.3928, -0.7289, 0.8315), (-0.5, -0.6217, 0.7071), (-0.5879, -0.5338, 0.5556), (-0.6533, -0.4685, 0.3827), (-0.6935, -0.4282, 0.1951), (-0.7071, -0.4146, 0.0), (-0.07466, -0.9415, 0.9808), (-0.1464, -0.7682, 0.9239), (-0.2126, -0.6085, 0.8315), (-0.2706, -0.4685, 0.7071), (-0.3182, -0.3536, 0.5556), (-0.3536, -0.2682, 0.3827), (-0.3753, -0.2156, 0.1951), (-0.3827, -0.1979, 0.0), (2.384e-07, -0.5662, 0.8315), (4.47e-07, -0.2903, 0.5556), (6.258e-07, -0.1217, 0.0), (-1.481e-07, -1.317, -0.9808), (-1.395e-07, -1.504, -0.9239), (-1.068e-07, -1.829, -0.7071), (-5.778e-08, -2.046, -0.3827), (-2.946e-08, -2.103, -0.1951), (0.07466, -1.302, -0.9808), (0.1464, -1.475, -0.9239), (0.2126, -1.635, -0.8315), (0.2706, -1.775, -0.7071), (0.3182, -1.89, -0.5556), (0.3536, -1.975, -0.3827), (0.3753, -2.028, -0.1951), (0.1379, -1.26, -0.9808), (0.2706, -1.392, -0.9239), (0.3928, -1.515, -0.8315), (0.5, -1.622, -0.7071), (0.5879, -1.71, -0.5556), (0.6533, -1.775, -0.3827), (0.6935, -1.815, -0.1951), (0.1802, -1.196, -0.9808), (0.3536, -1.268, -0.9239), (0.5133, -1.334, -0.8315), (0.6533, -1.392, -0.7071), (0.7682, -1.44, -0.5556), (0.8536, -1.475, -0.3827), (0.9061, -1.497, -0.1951), (0.1951, -1.122, -0.9808), (0.3827, -1.122, -0.9239), (0.5556, -1.122, -0.8315), (0.7071, -1.122, -0.7071), (0.8315, -1.122, -0.5556), (0.9239, -1.122, -0.3827), (0.9808, -1.122, -0.1951), (0.1802, -1.047, -0.9808), (0.3536, -0.9753, -0.9239), (0.5133, -0.9091, -0.8315), (0.6533, -0.8511, -0.7071), (0.7682, -0.8036, -0.5556), (0.8536, -0.7682, -0.3827), (0.9061, -0.7464, -0.1951), (0.1379, -0.9838, -0.9808), (0.2706, -0.8511, -0.9239), (0.3928, -0.7289, -0.8315), (0.5, -0.6217, -0.7071), (0.5879, -0.5338, -0.5556), (0.6533, -0.4685, -0.3827), (0.6935, -0.4282, -0.1951), (0.07466, -0.9415, -0.9808), (0.1464, -0.7682, -0.9239), (0.2126, -0.6085, -0.8315), (0.2706, -0.4685, -0.7071), (0.3182, -0.3536, -0.5556), (0.3536, -0.2682, -0.3827), (0.3753, -0.2156, -0.1951), (-2.151e-07, -0.9267, -0.9808), (-2.587e-07, -0.7391, -0.9239), (-2.746e-07, -0.5662, -0.8315), (-3.303e-07, -0.4146, -0.7071), (-2.627e-07, -0.2903, -0.5556), (-2.962e-07, -0.1979, -0.3827), (-2.977e-07, -0.141, -0.1951), (-0.07466, -0.9415, -0.9808), (-0.1464, -0.7682, -0.9239), (-0.2126, -0.6085, -0.8315), (-0.2706, -0.4685, -0.7071), (-0.3182, -0.3536, -0.5556), (-0.3536, -0.2682, -0.3827), (-0.3753, -0.2156, -0.1951), (-0.1379, -0.9838, -0.9808), (-0.2706, -0.8511, -0.9239), (-0.3928, -0.7289, -0.8315), (-0.5, -0.6217, -0.7071), (-0.5879, -0.5338, -0.5556), (-0.6533, -0.4685, -0.3827), (-0.6935, -0.4282, -0.1951), (-0.1802, -1.047, -0.9808), (-0.3536, -0.9753, -0.9239), (-0.5133, -0.9091, -0.8315), (-0.6533, -0.8511, -0.7071), (-0.7682, -0.8036, -0.5556), (-0.8536, -0.7682, -0.3827), (-0.9061, -0.7464, -0.1951), (-1.51e-07, -1.122, -1.0), (-0.1951, -1.122, -0.9808), (-0.3827, -1.122, -0.9239), (-0.5556, -1.122, -0.8315), (-0.7071, -1.122, -0.7071), (-0.8315, -1.122, -0.5556), (-0.9239, -1.122, -0.3827), (-0.9808, -1.122, -0.1951), (-0.1802, -1.196, -0.9808), (-0.3536, -1.268, -0.9239), (-0.5133, -1.334, -0.8315), (-0.6533, -1.392, -0.7071), (-0.7682, -1.44, -0.5556), (-0.8536, -1.475, -0.3827), (-0.9061, -1.497, -0.1951), (-0.1379, -1.26, -0.9808), (-0.2706, -1.392, -0.9239), (-0.3928, -1.515, -0.8315), (-0.5, -1.622, -0.7071), (-0.5879, -1.71, -0.5556), (-0.6533, -1.775, -0.3827), (-0.6935, -1.815, -0.1951), (-0.07466, -1.302, -0.9808), (-0.1464, -1.475, -0.9239), (-0.2126, -1.635, -0.8315), (-0.2706, -1.775, -0.7071), (-0.3182, -1.89, -0.5556), (-0.3536, -1.975, -0.3827), (-0.3753, -2.028, -0.1951), (1.129e-07, -1.677, -0.8315), (3.631e-07, -1.953, -0.5556)], [], [(126, 1, 6, 7), (2, 126, 7, 8), (127, 2, 8, 9), (3, 127, 9, 10), (4, 3, 10, 11), (128, 4, 11, 12), (0, 93, 5), (1, 0, 5, 6), (6, 5, 13, 14), (7, 6, 14, 15), (8, 7, 15, 16), (9, 8, 16, 17), (10, 9, 17, 18), (11, 10, 18, 19), (12, 11, 19, 20), (5, 93, 13), (18, 17, 25, 26), (19, 18, 26, 27), (20, 19, 27, 28), (13, 93, 21), (14, 13, 21, 22), (15, 14, 22, 23), (16, 15, 23, 24), (17, 16, 24, 25), (22, 21, 29, 30), (23, 22, 30, 31), (24, 23, 31, 32), (25, 24, 32, 33), (26, 25, 33, 34), (27, 26, 34, 35), (28, 27, 35, 36), (21, 93, 29), (34, 33, 41, 42), (35, 34, 42, 43), (36, 35, 43, 44), (29, 93, 37), (30, 29, 37, 38), (31, 30, 38, 39), (32, 31, 39, 40), (33, 32, 40, 41), (39, 38, 46, 47), (40, 39, 47, 48), (41, 40, 48, 49), (42, 41, 49, 50), (43, 42, 50, 51), (44, 43, 51, 52), (37, 93, 45), (38, 37, 45, 46), (51, 50, 58, 59), (52, 51, 59, 60), (45, 93, 53), (46, 45, 53, 54), (47, 46, 54, 55), (48, 47, 55, 56), (49, 48, 56, 57), (50, 49, 57, 58), (56, 55, 63, 64), (57, 56, 64, 65), (58, 57, 65, 66), (59, 58, 66, 67), (60, 59, 67, 68), (53, 93, 61), (54, 53, 61, 62), (55, 54, 62, 63), (68, 67, 75, 76), (61, 93, 69), (62, 61, 69, 70), (63, 62, 70, 71), (64, 63, 71, 72), (65, 64, 72, 73), (66, 65, 73, 74), (67, 66, 74, 75), (72, 71, 79, 80), (73, 72, 80, 81), (74, 73, 81, 82), (75, 74, 82, 83), (76, 75, 83, 84), (69, 93, 77), (70, 69, 77, 78), (71, 70, 78, 79), (84, 83, 91, 92), (77, 93, 85), (78, 77, 85, 86), (79, 78, 86, 87), (80, 79, 87, 88), (81, 80, 88, 89), (82, 81, 89, 90), (83, 82, 90, 91), (89, 88, 97, 98), (90, 89, 98, 99), (91, 90, 99, 100), (92, 91, 100, 101), (85, 93, 94), (86, 85, 94, 95), (87, 86, 95, 96), (88, 87, 96, 97), (94, 93, 102), (95, 94, 102, 103), (96, 95, 103, 104), (97, 96, 104, 105), (98, 97, 105, 106), (99, 98, 106, 107), (100, 99, 107, 108), (101, 100, 108, 109), (106, 105, 113, 114), (107, 106, 114, 115), (108, 107, 115, 116), (109, 108, 116, 117), (102, 93, 110), (103, 102, 110, 111), (104, 103, 111, 112), (105, 104, 112, 113), (111, 110, 118, 119), (112, 111, 119, 120), (113, 112, 120, 121), (114, 113, 121, 122), (115, 114, 122, 123), (116, 115, 123, 124), (117, 116, 124, 125), (110, 93, 118), (123, 122, 127, 3), (124, 123, 3, 4), (125, 124, 4, 128), (118, 93, 0), (119, 118, 0, 1), (120, 119, 1, 126), (121, 120, 126, 2), (122, 121, 2, 127), (240, 130, 135, 136), (131, 240, 136, 137), (241, 131, 137, 138), (132, 241, 138, 139), (133, 132, 139, 140), (68, 133, 140, 60), (129, 211, 134), (130, 129, 134, 135), (135, 134, 141, 142), (136, 135, 142, 143), (137, 136, 143, 144), (138, 137, 144, 145), (139, 138, 145, 146), (140, 139, 146, 147), (60, 140, 147, 52), (134, 211, 141), (146, 145, 152, 153), (147, 146, 153, 154), (52, 147, 154, 44), (141, 211, 148), (142, 141, 148, 149), (143, 142, 149, 150), (144, 143, 150, 151), (145, 144, 151, 152), (149, 148, 155, 156), (150, 149, 156, 157), (151, 150, 157, 158), (152, 151, 158, 159), (153, 152, 159, 160), (154, 153, 160, 161), (44, 154, 161, 36), (148, 211, 155), (160, 159, 166, 167), (161, 160, 167, 168), (36, 161, 168, 28), (155, 211, 162), (156, 155, 162, 163), (157, 156, 163, 164), (158, 157, 164, 165), (159, 158, 165, 166), (164, 163, 170, 171), (165, 164, 171, 172), (166, 165, 172, 173), (167, 166, 173, 174), (168, 167, 174, 175), (28, 168, 175, 20), (162, 211, 169), (163, 162, 169, 170), (175, 174, 181, 182), (20, 175, 182, 12), (169, 211, 176), (170, 169, 176, 177), (171, 170, 177, 178), (172, 171, 178, 179), (173, 172, 179, 180), (174, 173, 180, 181), (179, 178, 185, 186), (180, 179, 186, 187), (181, 180, 187, 188), (182, 181, 188, 189), (12, 182, 189, 128), (176, 211, 183), (177, 176, 183, 184), (178, 177, 184, 185), (128, 189, 196, 125), (183, 211, 190), (184, 183, 190, 191), (185, 184, 191, 192), (186, 185, 192, 193), (187, 186, 193, 194), (188, 187, 194, 195), (189, 188, 195, 196), (193, 192, 199, 200), (194, 193, 200, 201), (195, 194, 201, 202), (196, 195, 202, 203), (125, 196, 203, 117), (190, 211, 197), (191, 190, 197, 198), (192, 191, 198, 199), (117, 203, 210, 109), (197, 211, 204), (198, 197, 204, 205), (199, 198, 205, 206), (200, 199, 206, 207), (201, 200, 207, 208), (202, 201, 208, 209), (203, 202, 209, 210), (208, 207, 215, 216), (209, 208, 216, 217), (210, 209, 217, 218), (109, 210, 218, 101), (204, 211, 212), (205, 204, 212, 213), (206, 205, 213, 214), (207, 206, 214, 215), (212, 211, 219), (213, 212, 219, 220), (214, 213, 220, 221), (215, 214, 221, 222), (216, 215, 222, 223), (217, 216, 223, 224), (218, 217, 224, 225), (101, 218, 225, 92), (223, 222, 229, 230), (224, 223, 230, 231), (225, 224, 231, 232), (92, 225, 232, 84), (219, 211, 226), (220, 219, 226, 227), (221, 220, 227, 228), (222, 221, 228, 229), (227, 226, 233, 234), (228, 227, 234, 235), (229, 228, 235, 236), (230, 229, 236, 237), (231, 230, 237, 238), (232, 231, 238, 239), (84, 232, 239, 76), (226, 211, 233), (238, 237, 241, 132), (239, 238, 132, 133), (76, 239, 133, 68), (233, 211, 129), (234, 233, 129, 130), (235, 234, 130, 240), (236, 235, 240, 131), (237, 236, 131, 241)])
me_sphere.polygons.foreach_set('use_smooth', [True] * 256)
me_sphere.polygons.foreach_set('material_index', [0, 0, 0, 0, 0, 0, 1, 1, 1, 0, 0, 0, 0, 0, 0, 1, 0, 0, 0, 1, 1, 0, 0, 0, 1, 0, 0, 0, 0, 0, 0, 1, 0, 0, 0, 1, 1, 0, 0, 0, 0, 0, 0, 0, 0, 0, 1, 1, 0, 0, 1, 1, 0, 0, 0, 0, 0, 0, 0, 0, 0, 1, 1, 0, 0, 1, 1, 0, 0, 0, 0, 0, 0, 0, 0, 0, 0, 1, 1, 0, 0, 1, 1, 0, 0, 0, 0, 0, 0, 0, 0, 0, 1, 1, 0, 0, 1, 1, 0, 0, 0, 0, 0, 0, 0, 0, 0, 0, 1, 1, 0, 0, 1, 0, 0, 0, 0, 0, 0, 1, 0, 0, 0, 1, 1, 0, 0, 0, 0, 0, 0, 0, 0, 0, 0, 0, 0, 0, 0, 0, 0, 0, 0, 0, 0, 0, 0, 0, 0, 0, 0, 0, 0, 0, 0, 0, 0, 0, 0, 0, 0, 0, 0, 0, 0, 0, 0, 0, 0, 0, 0, 0, 0, 0, 0, 0, 0, 0, 0, 0, 0, 0, 0, 0, 0, 0, 0, 0, 0, 0, 0, 0, 0, 0, 0, 0, 0, 0, 0, 0, 0, 0, 0, 0, 0, 0, 0, 0, 0, 0, 0, 0, 0, 0, 0, 0, 0, 0, 0, 0, 0, 0, 0, 0, 0, 0, 0, 0, 0, 0, 0, 0, 0, 0, 0, 0, 0, 0, 0, 0, 0, 0, 0, 0, 0, 0, 0, 0, 0, 0, 0, 0, 0, 0, 0, 0])
_uv = me_sphere.uv_layers.new(name='UVMap')
_uv.uv.foreach_set('vector', [0.75, 0.8125, 0.75, 0.875, 0.6875, 0.875, 0.6875, 0.8125, 0.75, 0.75, 0.75, 0.8125, 0.6875, 0.8125, 0.6875, 0.75, 0.75, 0.6875, 0.75, 0.75, 0.6875, 0.75, 0.6875, 0.6875, 0.75, 0.625, 0.75, 0.6875, 0.6875, 0.6875, 0.6875, 0.625, 0.75, 0.5625, 0.75, 0.625, 0.6875, 0.625, 0.6875, 0.5625, 0.75, 0.5, 0.75, 0.5625, 0.6875, 0.5625, 0.6875, 0.5, 0.75, 0.9375, 0.7188, 1.0, 0.6875, 0.9375, 0.75, 0.875, 0.75, 0.9375, 0.6875, 0.9375, 0.6875, 0.875, 0.6875, 0.875, 0.6875, 0.9375, 0.625, 0.9375, 0.625, 0.875, 0.6875, 0.8125, 0.6875, 0.875, 0.625, 0.875, 0.625, 0.8125, 0.6875, 0.75, 0.6875, 0.8125, 0.625, 0.8125, 0.625, 0.75, 0.6875, 0.6875, 0.6875, 0.75, 0.625, 0.75, 0.625, 0.6875, 0.6875, 0.625, 0.6875, 0.6875, 0.625, 0.6875, 0.625, 0.625, 0.6875, 0.5625, 0.6875, 0.625, 0.625, 0.625, 0.625, 0.5625, 0.6875, 0.5, 0.6875, 0.5625, 0.625, 0.5625, 0.625, 0.5, 0.6875, 0.9375, 0.6562, 1.0, 0.625, 0.9375, 0.625, 0.625, 0.625, 0.6875, 0.5625, 0.6875, 0.5625, 0.625, 0.625, 0.5625, 0.625, 0.625, 0.5625, 0.625, 0.5625, 0.5625, 0.625, 0.5, 0.625, 0.5625, 0.5625, 0.5625, 0.5625, 0.5, 0.625, 0.9375, 0.5938, 1.0, 0.5625, 0.9375, 0.625, 0.875, 0.625, 0.9375, 0.5625, 0.9375, 0.5625, 0.875, 0.625, 0.8125, 0.625, 0.875, 0.5625, 0.875, 0.5625, 0.8125, 0.625, 0.75, 0.625, 0.8125, 0.5625, 0.8125, 0.5625, 0.75, 0.625, 0.6875, 0.625, 0.75, 0.5625, 0.75, 0.5625, 0.6875, 0.5625, 0.875, 0.5625, 0.9375, 0.5, 0.9375, 0.5, 0.875, 0.5625, 0.8125, 0.5625, 0.875, 0.5, 0.875, 0.5, 0.8125, 0.5625, 0.75, 0.5625, 0.8125, 0.5, 0.8125, 0.5, 0.75, 0.5625, 0.6875, 0.5625, 0.75, 0.5, 0.75, 0.5, 0.6875, 0.5625, 0.625, 0.5625, 0.6875, 0.5, 0.6875, 0.5, 0.625, 0.5625, 0.5625, 0.5625, 0.625, 0.5, 0.625, 0.5, 0.5625, 0.5625, 0.5, 0.5625, 0.5625, 0.5, 0.5625, 0.5, 0.5, 0.5625, 0.9375, 0.5312, 1.0, 0.5, 0.9375, 0.5, 0.625, 0.5, 0.6875, 0.4375, 0.6875, 0.4375, 0.625, 0.5, 0.5625, 0.5, 0.625, 0.4375, 0.625, 0.4375, 0.5625, 0.5, 0.5, 0.5, 0.5625, 0.4375, 0.5625, 0.4375, 0.5, 0.5, 0.9375, 0.4687, 1.0, 0.4375, 0.9375, 0.5, 0.875, 0.5, 0.9375, 0.4375, 0.9375, 0.4375, 0.875, 0.5, 0.8125, 0.5, 0.875, 0.4375, 0.875, 0.4375, 0.8125, 0.5, 0.75, 0.5, 0.8125, 0.4375, 0.8125, 0.4375, 0.75, 0.5, 0.6875, 0.5, 0.75, 0.4375, 0.75, 0.4375, 0.6875, 0.4375, 0.8125, 0.4375, 0.875, 0.375, 0.875, 0.375, 0.8125, 0.4375, 0.75, 0.4375, 0.8125, 0.375, 0.8125, 0.375, 0.75, 0.4375, 0.6875, 0.4375, 0.75, 0.375, 0.75, 0.375, 0.6875, 0.4375, 0.625, 0.4375, 0.6875, 0.375, 0.6875, 0.375, 0.625, 0.4375, 0.5625, 0.4375, 0.625, 0.375, 0.625, 0.375, 0.5625, 0.4375, 0.5, 0.4375, 0.5625, 0.375, 0.5625, 0.375, 0.5, 0.4375, 0.9375, 0.4062, 1.0, 0.375, 0.9375, 0.4375, 0.875, 0.4375, 0.9375, 0.375, 0.9375, 0.375, 0.875, 0.375, 0.5625, 0.375, 0.625, 0.3125, 0.625, 0.3125, 0.5625, 0.375, 0.5, 0.375, 0.5625, 0.3125, 0.5625, 0.3125, 0.5, 0.375, 0.9375, 0.3437, 1.0, 0.3125, 0.9375, 0.375, 0.875, 0.375, 0.9375, 0.3125, 0.9375, 0.3125, 0.875, 0.375, 0.8125, 0.375, 0.875, 0.3125, 0.875, 0.3125, 0.8125, 0.375, 0.75, 0.375, 0.8125, 0.3125, 0.8125, 0.3125, 0.75, 0.375, 0.6875, 0.375, 0.75, 0.3125, 0.75, 0.3125, 0.6875, 0.375, 0.625, 0.375, 0.6875, 0.3125, 0.6875, 0.3125, 0.625, 0.3125, 0.75, 0.3125, 0.8125, 0.25, 0.8125, 0.25, 0.75, 0.3125, 0.6875, 0.3125, 0.75, 0.25, 0.75, 0.25, 0.6875, 0.3125, 0.625, 0.3125, 0.6875, 0.25, 0.6875, 0.25, 0.625, 0.3125, 0.5625, 0.3125, 0.625, 0.25, 0.625, 0.25, 0.5625, 0.3125, 0.5, 0.3125, 0.5625, 0.25, 0.5625, 0.25, 0.5, 0.3125, 0.9375, 0.2812, 1.0, 0.25, 0.9375, 0.3125, 0.875, 0.3125, 0.9375, 0.25, 0.9375, 0.25, 0.875, 0.3125, 0.8125, 0.3125, 0.875, 0.25, 0.875, 0.25, 0.8125, 0.25, 0.5, 0.25, 0.5625, 0.1875, 0.5625, 0.1875, 0.5, 0.25, 0.9375, 0.2187, 1.0, 0.1875, 0.9375, 0.25, 0.875, 0.25, 0.9375, 0.1875, 0.9375, 0.1875, 0.875, 0.25, 0.8125, 0.25, 0.875, 0.1875, 0.875, 0.1875, 0.8125, 0.25, 0.75, 0.25, 0.8125, 0.1875, 0.8125, 0.1875, 0.75, 0.25, 0.6875, 0.25, 0.75, 0.1875, 0.75, 0.1875, 0.6875, 0.25, 0.625, 0.25, 0.6875, 0.1875, 0.6875, 0.1875, 0.625, 0.25, 0.5625, 0.25, 0.625, 0.1875, 0.625, 0.1875, 0.5625, 0.1875, 0.75, 0.1875, 0.8125, 0.125, 0.8125, 0.125, 0.75, 0.1875, 0.6875, 0.1875, 0.75, 0.125, 0.75, 0.125, 0.6875, 0.1875, 0.625, 0.1875, 0.6875, 0.125, 0.6875, 0.125, 0.625, 0.1875, 0.5625, 0.1875, 0.625, 0.125, 0.625, 0.125, 0.5625, 0.1875, 0.5, 0.1875, 0.5625, 0.125, 0.5625, 0.125, 0.5, 0.1875, 0.9375, 0.1562, 1.0, 0.125, 0.9375, 0.1875, 0.875, 0.1875, 0.9375, 0.125, 0.9375, 0.125, 0.875, 0.1875, 0.8125, 0.1875, 0.875, 0.125, 0.875, 0.125, 0.8125, 0.125, 0.5, 0.125, 0.5625, 0.0625, 0.5625, 0.0625, 0.5, 0.125, 0.9375, 0.09375, 1.0, 0.0625, 0.9375, 0.125, 0.875, 0.125, 0.9375, 0.0625, 0.9375, 0.0625, 0.875, 0.125, 0.8125, 0.125, 0.875, 0.0625, 0.875, 0.0625, 0.8125, 0.125, 0.75, 0.125, 0.8125, 0.0625, 0.8125, 0.0625, 0.75, 0.125, 0.6875, 0.125, 0.75, 0.0625, 0.75, 0.0625, 0.6875, 0.125, 0.625, 0.125, 0.6875, 0.0625, 0.6875, 0.0625, 0.625, 0.125, 0.5625, 0.125, 0.625, 0.0625, 0.625, 0.0625, 0.5625, 0.0625, 0.6875, 0.0625, 0.75, 0.0, 0.75, 0.0, 0.6875, 0.0625, 0.625, 0.0625, 0.6875, 0.0, 0.6875, 0.0, 0.625, 0.0625, 0.5625, 0.0625, 0.625, 0.0, 0.625, 0.0, 0.5625, 0.0625, 0.5, 0.0625, 0.5625, 0.0, 0.5625, 0.0, 0.5, 0.0625, 0.9375, 0.03125, 1.0, 0.0, 0.9375, 0.0625, 0.875, 0.0625, 0.9375, 0.0, 0.9375, 0.0, 0.875, 0.0625, 0.8125, 0.0625, 0.875, 0.0, 0.875, 0.0, 0.8125, 0.0625, 0.75, 0.0625, 0.8125, 0.0, 0.8125, 0.0, 0.75, 1.0, 0.9375, 0.9687, 1.0, 0.9375, 0.9375, 1.0, 0.875, 1.0, 0.9375, 0.9375, 0.9375, 0.9375, 0.875, 1.0, 0.8125, 1.0, 0.875, 0.9375, 0.875, 0.9375, 0.8125, 1.0, 0.75, 1.0, 0.8125, 0.9375, 0.8125, 0.9375, 0.75, 1.0, 0.6875, 1.0, 0.75, 0.9375, 0.75, 0.9375, 0.6875, 1.0, 0.625, 1.0, 0.6875, 0.9375, 0.6875, 0.9375, 0.625, 1.0, 0.5625, 1.0, 0.625, 0.9375, 0.625, 0.9375, 0.5625, 1.0, 0.5, 1.0, 0.5625, 0.9375, 0.5625, 0.9375, 0.5, 0.9375, 0.6875, 0.9375, 0.75, 0.875, 0.75, 0.875, 0.6875, 0.9375, 0.625, 0.9375, 0.6875, 0.875, 0.6875, 0.875, 0.625, 0.9375, 0.5625, 0.9375, 0.625, 0.875, 0.625, 0.875, 0.5625, 0.9375, 0.5, 0.9375, 0.5625, 0.875, 0.5625, 0.875, 0.5, 0.9375, 0.9375, 0.9062, 1.0, 0.875, 0.9375, 0.9375, 0.875, 0.9375, 0.9375, 0.875, 0.9375, 0.875, 0.875, 0.9375, 0.8125, 0.9375, 0.875, 0.875, 0.875, 0.875, 0.8125, 0.9375, 0.75, 0.9375, 0.8125, 0.875, 0.8125, 0.875, 0.75, 0.875, 0.875, 0.875, 0.9375, 0.8125, 0.9375, 0.8125, 0.875, 0.875, 0.8125, 0.875, 0.875, 0.8125, 0.875, 0.8125, 0.8125, 0.875, 0.75, 0.875, 0.8125, 0.8125, 0.8125, 0.8125, 0.75, 0.875, 0.6875, 0.875, 0.75, 0.8125, 0.75, 0.8125, 0.6875, 0.875, 0.625, 0.875, 0.6875, 0.8125, 0.6875, 0.8125, 0.625, 0.875, 0.5625, 0.875, 0.625, 0.8125, 0.625, 0.8125, 0.5625, 0.875, 0.5, 0.875, 0.5625, 0.8125, 0.5625, 0.8125, 0.5, 0.875, 0.9375, 0.8437, 1.0, 0.8125, 0.9375, 0.8125, 0.625, 0.8125, 0.6875, 0.75, 0.6875, 0.75, 0.625, 0.8125, 0.5625, 0.8125, 0.625, 0.75, 0.625, 0.75, 0.5625, 0.8125, 0.5, 0.8125, 0.5625, 0.75, 0.5625, 0.75, 0.5, 0.8125, 0.9375, 0.7812, 1.0, 0.75, 0.9375, 0.8125, 0.875, 0.8125, 0.9375, 0.75, 0.9375, 0.75, 0.875, 0.8125, 0.8125, 0.8125, 0.875, 0.75, 0.875, 0.75, 0.8125, 0.8125, 0.75, 0.8125, 0.8125, 0.75, 0.8125, 0.75, 0.75, 0.8125, 0.6875, 0.8125, 0.75, 0.75, 0.75, 0.75, 0.6875, 0.75, 0.8125, 0.75, 0.875, 0.6875, 0.875, 0.6875, 0.8125, 0.75, 0.75, 0.75, 0.8125, 0.6875, 0.8125, 0.6875, 0.75, 0.75, 0.6875, 0.75, 0.75, 0.6875, 0.75, 0.6875, 0.6875, 0.75, 0.625, 0.75, 0.6875, 0.6875, 0.6875, 0.6875, 0.625, 0.75, 0.5625, 0.75, 0.625, 0.6875, 0.625, 0.6875, 0.5625, 0.75, 0.5, 0.75, 0.5625, 0.6875, 0.5625, 0.6875, 0.5, 0.75, 0.9375, 0.7188, 1.0, 0.6875, 0.9375, 0.75, 0.875, 0.75, 0.9375, 0.6875, 0.9375, 0.6875, 0.875, 0.6875, 0.875, 0.6875, 0.9375, 0.625, 0.9375, 0.625, 0.875, 0.6875, 0.8125, 0.6875, 0.875, 0.625, 0.875, 0.625, 0.8125, 0.6875, 0.75, 0.6875, 0.8125, 0.625, 0.8125, 0.625, 0.75, 0.6875, 0.6875, 0.6875, 0.75, 0.625, 0.75, 0.625, 0.6875, 0.6875, 0.625, 0.6875, 0.6875, 0.625, 0.6875, 0.625, 0.625, 0.6875, 0.5625, 0.6875, 0.625, 0.625, 0.625, 0.625, 0.5625, 0.6875, 0.5, 0.6875, 0.5625, 0.625, 0.5625, 0.625, 0.5, 0.6875, 0.9375, 0.6562, 1.0, 0.625, 0.9375, 0.625, 0.625, 0.625, 0.6875, 0.5625, 0.6875, 0.5625, 0.625, 0.625, 0.5625, 0.625, 0.625, 0.5625, 0.625, 0.5625, 0.5625, 0.625, 0.5, 0.625, 0.5625, 0.5625, 0.5625, 0.5625, 0.5, 0.625, 0.9375, 0.5938, 1.0, 0.5625, 0.9375, 0.625, 0.875, 0.625, 0.9375, 0.5625, 0.9375, 0.5625, 0.875, 0.625, 0.8125, 0.625, 0.875, 0.5625, 0.875, 0.5625, 0.8125, 0.625, 0.75, 0.625, 0.8125, 0.5625, 0.8125, 0.5625, 0.75, 0.625, 0.6875, 0.625, 0.75, 0.5625, 0.75, 0.5625, 0.6875, 0.5625, 0.875, 0.5625, 0.9375, 0.5, 0.9375, 0.5, 0.875, 0.5625, 0.8125, 0.5625, 0.875, 0.5, 0.875, 0.5, 0.8125, 0.5625, 0.75, 0.5625, 0.8125, 0.5, 0.8125, 0.5, 0.75, 0.5625, 0.6875, 0.5625, 0.75, 0.5, 0.75, 0.5, 0.6875, 0.5625, 0.625, 0.5625, 0.6875, 0.5, 0.6875, 0.5, 0.625, 0.5625, 0.5625, 0.5625, 0.625, 0.5, 0.625, 0.5, 0.5625, 0.5625, 0.5, 0.5625, 0.5625, 0.5, 0.5625, 0.5, 0.5, 0.5625, 0.9375, 0.5312, 1.0, 0.5, 0.9375, 0.5, 0.625, 0.5, 0.6875, 0.4375, 0.6875, 0.4375, 0.625, 0.5, 0.5625, 0.5, 0.625, 0.4375, 0.625, 0.4375, 0.5625, 0.5, 0.5, 0.5, 0.5625, 0.4375, 0.5625, 0.4375, 0.5, 0.5, 0.9375, 0.4687, 1.0, 0.4375, 0.9375, 0.5, 0.875, 0.5, 0.9375, 0.4375, 0.9375, 0.4375, 0.875, 0.5, 0.8125, 0.5, 0.875, 0.4375, 0.875, 0.4375, 0.8125, 0.5, 0.75, 0.5, 0.8125, 0.4375, 0.8125, 0.4375, 0.75, 0.5, 0.6875, 0.5, 0.75, 0.4375, 0.75, 0.4375, 0.6875, 0.4375, 0.8125, 0.4375, 0.875, 0.375, 0.875, 0.375, 0.8125, 0.4375, 0.75, 0.4375, 0.8125, 0.375, 0.8125, 0.375, 0.75, 0.4375, 0.6875, 0.4375, 0.75, 0.375, 0.75, 0.375, 0.6875, 0.4375, 0.625, 0.4375, 0.6875, 0.375, 0.6875, 0.375, 0.625, 0.4375, 0.5625, 0.4375, 0.625, 0.375, 0.625, 0.375, 0.5625, 0.4375, 0.5, 0.4375, 0.5625, 0.375, 0.5625, 0.375, 0.5, 0.4375, 0.9375, 0.4062, 1.0, 0.375, 0.9375, 0.4375, 0.875, 0.4375, 0.9375, 0.375, 0.9375, 0.375, 0.875, 0.375, 0.5625, 0.375, 0.625, 0.3125, 0.625, 0.3125, 0.5625, 0.375, 0.5, 0.375, 0.5625, 0.3125, 0.5625, 0.3125, 0.5, 0.375, 0.9375, 0.3437, 1.0, 0.3125, 0.9375, 0.375, 0.875, 0.375, 0.9375, 0.3125, 0.9375, 0.3125, 0.875, 0.375, 0.8125, 0.375, 0.875, 0.3125, 0.875, 0.3125, 0.8125, 0.375, 0.75, 0.375, 0.8125, 0.3125, 0.8125, 0.3125, 0.75, 0.375, 0.6875, 0.375, 0.75, 0.3125, 0.75, 0.3125, 0.6875, 0.375, 0.625, 0.375, 0.6875, 0.3125, 0.6875, 0.3125, 0.625, 0.3125, 0.75, 0.3125, 0.8125, 0.25, 0.8125, 0.25, 0.75, 0.3125, 0.6875, 0.3125, 0.75, 0.25, 0.75, 0.25, 0.6875, 0.3125, 0.625, 0.3125, 0.6875, 0.25, 0.6875, 0.25, 0.625, 0.3125, 0.5625, 0.3125, 0.625, 0.25, 0.625, 0.25, 0.5625, 0.3125, 0.5, 0.3125, 0.5625, 0.25, 0.5625, 0.25, 0.5, 0.3125, 0.9375, 0.2812, 1.0, 0.25, 0.9375, 0.3125, 0.875, 0.3125, 0.9375, 0.25, 0.9375, 0.25, 0.875, 0.3125, 0.8125, 0.3125, 0.875, 0.25, 0.875, 0.25, 0.8125, 0.25, 0.5, 0.25, 0.5625, 0.1875, 0.5625, 0.1875, 0.5, 0.25, 0.9375, 0.2187, 1.0, 0.1875, 0.9375, 0.25, 0.875, 0.25, 0.9375, 0.1875, 0.9375, 0.1875, 0.875, 0.25, 0.8125, 0.25, 0.875, 0.1875, 0.875, 0.1875, 0.8125, 0.25, 0.75, 0.25, 0.8125, 0.1875, 0.8125, 0.1875, 0.75, 0.25, 0.6875, 0.25, 0.75, 0.1875, 0.75, 0.1875, 0.6875, 0.25, 0.625, 0.25, 0.6875, 0.1875, 0.6875, 0.1875, 0.625, 0.25, 0.5625, 0.25, 0.625, 0.1875, 0.625, 0.1875, 0.5625, 0.1875, 0.75, 0.1875, 0.8125, 0.125, 0.8125, 0.125, 0.75, 0.1875, 0.6875, 0.1875, 0.75, 0.125, 0.75, 0.125, 0.6875, 0.1875, 0.625, 0.1875, 0.6875, 0.125, 0.6875, 0.125, 0.625, 0.1875, 0.5625, 0.1875, 0.625, 0.125, 0.625, 0.125, 0.5625, 0.1875, 0.5, 0.1875, 0.5625, 0.125, 0.5625, 0.125, 0.5, 0.1875, 0.9375, 0.1562, 1.0, 0.125, 0.9375, 0.1875, 0.875, 0.1875, 0.9375, 0.125, 0.9375, 0.125, 0.875, 0.1875, 0.8125, 0.1875, 0.875, 0.125, 0.875, 0.125, 0.8125, 0.125, 0.5, 0.125, 0.5625, 0.0625, 0.5625, 0.0625, 0.5, 0.125, 0.9375, 0.09375, 1.0, 0.0625, 0.9375, 0.125, 0.875, 0.125, 0.9375, 0.0625, 0.9375, 0.0625, 0.875, 0.125, 0.8125, 0.125, 0.875, 0.0625, 0.875, 0.0625, 0.8125, 0.125, 0.75, 0.125, 0.8125, 0.0625, 0.8125, 0.0625, 0.75, 0.125, 0.6875, 0.125, 0.75, 0.0625, 0.75, 0.0625, 0.6875, 0.125, 0.625, 0.125, 0.6875, 0.0625, 0.6875, 0.0625, 0.625, 0.125, 0.5625, 0.125, 0.625, 0.0625, 0.625, 0.0625, 0.5625, 0.0625, 0.6875, 0.0625, 0.75, 0.0, 0.75, 0.0, 0.6875, 0.0625, 0.625, 0.0625, 0.6875, 0.0, 0.6875, 0.0, 0.625, 0.0625, 0.5625, 0.0625, 0.625, 0.0, 0.625, 0.0, 0.5625, 0.0625, 0.5, 0.0625, 0.5625, 0.0, 0.5625, 0.0, 0.5, 0.0625, 0.9375, 0.03125, 1.0, 0.0, 0.9375, 0.0625, 0.875, 0.0625, 0.9375, 0.0, 0.9375, 0.0, 0.875, 0.0625, 0.8125, 0.0625, 0.875, 0.0, 0.875, 0.0, 0.8125, 0.0625, 0.75, 0.0625, 0.8125, 0.0, 0.8125, 0.0, 0.75, 1.0, 0.9375, 0.9687, 1.0, 0.9375, 0.9375, 1.0, 0.875, 1.0, 0.9375, 0.9375, 0.9375, 0.9375, 0.875, 1.0, 0.8125, 1.0, 0.875, 0.9375, 0.875, 0.9375, 0.8125, 1.0, 0.75, 1.0, 0.8125, 0.9375, 0.8125, 0.9375, 0.75, 1.0, 0.6875, 1.0, 0.75, 0.9375, 0.75, 0.9375, 0.6875, 1.0, 0.625, 1.0, 0.6875, 0.9375, 0.6875, 0.9375, 0.625, 1.0, 0.5625, 1.0, 0.625, 0.9375, 0.625, 0.9375, 0.5625, 1.0, 0.5, 1.0, 0.5625, 0.9375, 0.5625, 0.9375, 0.5, 0.9375, 0.6875, 0.9375, 0.75, 0.875, 0.75, 0.875, 0.6875, 0.9375, 0.625, 0.9375, 0.6875, 0.875, 0.6875, 0.875, 0.625, 0.9375, 0.5625, 0.9375, 0.625, 0.875, 0.625, 0.875, 0.5625, 0.9375, 0.5, 0.9375, 0.5625, 0.875, 0.5625, 0.875, 0.5, 0.9375, 0.9375, 0.9062, 1.0, 0.875, 0.9375, 0.9375, 0.875, 0.9375, 0.9375, 0.875, 0.9375, 0.875, 0.875, 0.9375, 0.8125, 0.9375, 0.875, 0.875, 0.875, 0.875, 0.8125, 0.9375, 0.75, 0.9375, 0.8125, 0.875, 0.8125, 0.875, 0.75, 0.875, 0.875, 0.875, 0.9375, 0.8125, 0.9375, 0.8125, 0.875, 0.875, 0.8125, 0.875, 0.875, 0.8125, 0.875, 0.8125, 0.8125, 0.875, 0.75, 0.875, 0.8125, 0.8125, 0.8125, 0.8125, 0.75, 0.875, 0.6875, 0.875, 0.75, 0.8125, 0.75, 0.8125, 0.6875, 0.875, 0.625, 0.875, 0.6875, 0.8125, 0.6875, 0.8125, 0.625, 0.875, 0.5625, 0.875, 0.625, 0.8125, 0.625, 0.8125, 0.5625, 0.875, 0.5, 0.875, 0.5625, 0.8125, 0.5625, 0.8125, 0.5, 0.875, 0.9375, 0.8437, 1.0, 0.8125, 0.9375, 0.8125, 0.625, 0.8125, 0.6875, 0.75, 0.6875, 0.75, 0.625, 0.8125, 0.5625, 0.8125, 0.625, 0.75, 0.625, 0.75, 0.5625, 0.8125, 0.5, 0.8125, 0.5625, 0.75, 0.5625, 0.75, 0.5, 0.8125, 0.9375, 0.7812, 1.0, 0.75, 0.9375, 0.8125, 0.875, 0.8125, 0.9375, 0.75, 0.9375, 0.75, 0.875, 0.8125, 0.8125, 0.8125, 0.875, 0.75, 0.875, 0.75, 0.8125, 0.8125, 0.75, 0.8125, 0.8125, 0.75, 0.8125, 0.75, 0.75, 0.8125, 0.6875, 0.8125, 0.75, 0.75, 0.75, 0.75, 0.6875])
me_sphere.materials.append(mat_m_white)
me_sphere.materials.append(mat_m_carrot_black)
me_sphere.update()
me_sphere_001 = bpy.data.meshes.new('Sphere.001')
me_sphere_001.from_pydata([(1.609, 0.1106, 0.5558), (1.609, 0.2169, 0.5236), (1.609, 0.4007, 0.4007), (1.609, 0.5236, 0.2169), (1.609, 0.5558, 0.1106), (1.651, 0.1021, 0.5558), (1.692, 0.2004, 0.5236), (1.73, 0.2909, 0.4712), (1.762, 0.3702, 0.4007), (1.789, 0.4353, 0.3148), (1.809, 0.4837, 0.2169), (1.822, 0.5135, 0.1106), (1.826, 0.5236, -1.722e-07), (1.687, 0.07817, 0.5558), (1.762, 0.1533, 0.5236), (1.832, 0.2226, 0.4712), (1.892, 0.2833, 0.4007), (1.942, 0.3332, 0.3148), (1.979, 0.3702, 0.2169), (2.002, 0.393, 0.1106), (2.01, 0.4007, -1.722e-07), (1.711, 0.04231, 0.5558), (1.809, 0.08299, 0.5236), (1.9, 0.1205, 0.4712), (1.979, 0.1533, 0.4007), (2.044, 0.1803, 0.3148), (2.093, 0.2004, 0.2169), (2.123, 0.2127, 0.1106), (2.133, 0.2169, -1.722e-07), (1.72, -6.747e-07, 0.5558), (1.826, -6.747e-07, 0.5236), (1.924, -7.422e-07, 0.4712), (2.01, -7.422e-07, 0.4007), (2.08, -7.422e-07, 0.3148), (2.133, -7.422e-07, 0.2169), (2.165, -7.422e-07, 0.1106), (2.176, -7.422e-07, -1.722e-07), (1.711, -0.04231, 0.5558), (1.809, -0.08299, 0.5236), (1.9, -0.1205, 0.4712), (1.979, -0.1533, 0.4007), (2.044, -0.1803, 0.3148), (2.093, -0.2004, 0.2169), (2.123, -0.2127, 0.1106), (2.133, -0.2169, -1.722e-07), (1.687, -0.07818, 0.5558), (1.762, -0.1533, 0.5236), (1.832, -0.2226, 0.4712), (1.892, -0.2833, 0.4007), (1.942, -0.3332, 0.3148), (1.979, -0.3702, 0.2169), (2.002, -0.393, 0.1106), (2.01, -0.4007, -1.722e-07), (1.651, -0.1021, 0.5558), (1.692, -0.2004, 0.5236), (1.73, -0.2909, 0.4712), (1.762, -0.3702, 0.4007), (1.789, -0.4353, 0.3148), (1.809, -0.4837, 0.2169), (1.822, -0.5135, 0.1106), (1.826, -0.5236, -1.722e-07), (1.609, -0.1106, 0.5558), (1.609, -0.2169, 0.5236), (1.609, -0.3148, 0.4712), (1.609, -0.4007, 0.4007), (1.609, -0.4712, 0.3148), (1.609, -0.5236, 0.2169), (1.609, -0.5558, 0.1106), (1.609, -0.5667, -1.722e-07), (1.567, -0.1021, 0.5558), (1.526, -0.2004, 0.5236), (1.489, -0.2909, 0.4712), (1.456, -0.3702, 0.4007), (1.429, -0.4353, 0.3148), (1.409, -0.4837, 0.2169), (1.396, -0.5135, 0.1106), (1.392, -0.5236, -1.722e-07), (1.531, -0.07818, 0.5558), (1.456, -0.1533, 0.5236), (1.386, -0.2226, 0.4712), (1.326, -0.2833, 0.4007), (1.276, -0.3332, 0.3148), (1.239, -0.3702, 0.2169), (1.216, -0.393, 0.1106), (1.208, -0.4007, -1.722e-07), (1.507, -0.04231, 0.5558), (1.409, -0.08299, 0.5236), (1.318, -0.1205, 0.4712), (1.239, -0.1533, 0.4007), (1.174, -0.1803, 0.3148), (1.125, -0.2004, 0.2169), (1.096, -0.2127, 0.1106), (1.086, -0.2169, -1.722e-07), (1.609, -6.747e-07, 0.5667), (1.499, -6.071e-07, 0.5558), (1.392, -6.071e-07, 0.5236), (1.294, -5.396e-07, 0.4712), (1.208, -4.72e-07, 0.4007), (1.138, -4.72e-07, 0.3148), (1.086, -4.72e-07, 0.2169), (1.053, -4.72e-07, 0.1106), (1.042, -4.045e-07, -1.722e-07), (1.507, 0.04231, 0.5558), (1.409, 0.08299, 0.5236), (1.318, 0.1205, 0.4712), (1.239, 0.1533, 0.4007), (1.174, 0.1803, 0.3148), (1.125, 0.2004, 0.2169), (1.096, 0.2127, 0.1106), (1.086, 0.2169, -1.722e-07), (1.531, 0.07817, 0.5558), (1.456, 0.1533, 0.5236), (1.386, 0.2226, 0.4712), (1.326, 0.2833, 0.4007), (1.276, 0.3332, 0.3148), (1.239, 0.3702, 0.2169), (1.216, 0.393, 0.1106), (1.208, 0.4007, -1.722e-07), (1.567, 0.1021, 0.5558), (1.526, 0.2004, 0.5236), (1.489, 0.2909, 0.4712), (1.456, 0.3702, 0.4007), (1.429, 0.4353, 0.3148), (1.409, 0.4837, 0.2169), (1.396, 0.5135, 0.1106), (1.392, 0.5236, -1.722e-07), (1.609, 0.3148, 0.4712), (1.609, 0.4712, 0.3148), (1.609, 0.5667, -1.722e-07), (1.609, -0.1106, -0.5558), (1.609, -0.2169, -0.5236), (1.609, -0.4007, -0.4007), (1.609, -0.5236, -0.2169), (1.609, -0.5558, -0.1106), (1.651, -0.1021, -0.5558), (1.692, -0.2004, -0.5236), (1.73, -0.2909, -0.4712), (1.762, -0.3702, -0.4007), (1.789, -0.4353, -0.3148), (1.809, -0.4837, -0.2169), (1.822, -0.5135, -0.1106), (1.687, -0.07817, -0.5558), (1.762, -0.1533, -0.5236), (1.832, -0.2226, -0.4712), (1.892, -0.2833, -0.4007), (1.942, -0.3332, -0.3148), (1.979, -0.3702, -0.2169), (2.002, -0.393, -0.1106), (1.711, -0.04231, -0.5558), (1.809, -0.08299, -0.5236), (1.9, -0.1205, -0.4712), (1.979, -0.1533, -0.4007), (2.044, -0.1803, -0.3148), (2.093, -0.2004, -0.2169), (2.123, -0.2127, -0.1106), (1.72, -5.396e-07, -0.5558), (1.826, -5.396e-07, -0.5236), (1.924, -4.72e-07, -0.4712), (2.01, -4.72e-07, -0.4007), (2.08, -4.72e-07, -0.3148), (2.133, -4.72e-07, -0.2169), (2.165, -4.72e-07, -0.1106), (1.711, 0.04231, -0.5558), (1.809, 0.08299, -0.5236), (1.9, 0.1205, -0.4712), (1.979, 0.1533, -0.4007), (2.044, 0.1803, -0.3148), (2.093, 0.2004, -0.2169), (2.123, 0.2127, -0.1106), (1.687, 0.07817, -0.5558), (1.762, 0.1533, -0.5236), (1.832, 0.2226, -0.4712), (1.892, 0.2833, -0.4007), (1.942, 0.3332, -0.3148), (1.979, 0.3702, -0.2169), (2.002, 0.393, -0.1106), (1.651, 0.1021, -0.5558), (1.692, 0.2004, -0.5236), (1.73, 0.2909, -0.4712), (1.762, 0.3702, -0.4007), (1.789, 0.4353, -0.3148), (1.809, 0.4837, -0.2169), (1.822, 0.5135, -0.1106), (1.609, 0.1106, -0.5558), (1.609, 0.2169, -0.5236), (1.609, 0.3148, -0.4712), (1.609, 0.4007, -0.4007), (1.609, 0.4712, -0.3148), (1.609, 0.5236, -0.2169), (1.609, 0.5558, -0.1106), (1.567, 0.1021, -0.5558), (1.526, 0.2004, -0.5236), (1.489, 0.2909, -0.4712), (1.456, 0.3702, -0.4007), (1.429, 0.4353, -0.3148), (1.409, 0.4837, -0.2169), (1.396, 0.5135, -0.1106), (1.531, 0.07817, -0.5558), (1.456, 0.1533, -0.5236), (1.386, 0.2226, -0.4712), (1.326, 0.2833, -0.4007), (1.276, 0.3332, -0.3148), (1.239, 0.3702, -0.2169), (1.216, 0.393, -0.1106), (1.507, 0.04231, -0.5558), (1.409, 0.08299, -0.5236), (1.318, 0.1205, -0.4712), (1.239, 0.1533, -0.4007), (1.174, 0.1803, -0.3148), (1.125, 0.2004, -0.2169), (1.096, 0.2127, -0.1106), (1.609, -5.396e-07, -0.5667), (1.499, -6.071e-07, -0.5558), (1.392, -6.071e-07, -0.5236), (1.294, -6.747e-07, -0.4712), (1.208, -7.422e-07, -0.4007), (1.138, -7.422e-07, -0.3148), (1.086, -7.422e-07, -0.2169), (1.053, -7.422e-07, -0.1106), (1.507, -0.04231, -0.5558), (1.409, -0.08299, -0.5236), (1.318, -0.1205, -0.4712), (1.239, -0.1533, -0.4007), (1.174, -0.1803, -0.3148), (1.125, -0.2004, -0.2169), (1.096, -0.2127, -0.1106), (1.531, -0.07817, -0.5558), (1.456, -0.1533, -0.5236), (1.386, -0.2226, -0.4712), (1.326, -0.2833, -0.4007), (1.276, -0.3332, -0.3148), (1.239, -0.3702, -0.2169), (1.216, -0.393, -0.1106), (1.567, -0.1021, -0.5558), (1.526, -0.2004, -0.5236), (1.489, -0.2909, -0.4712), (1.456, -0.3702, -0.4007), (1.429, -0.4353, -0.3148), (1.409, -0.4837, -0.2169), (1.396, -0.5135, -0.1106), (1.609, -0.3148, -0.4712), (1.609, -0.4712, -0.3148)], [], [(126, 1, 6, 7), (2, 126, 7, 8), (127, 2, 8, 9), (3, 127, 9, 10), (4, 3, 10, 11), (128, 4, 11, 12), (0, 93, 5), (1, 0, 5, 6), (6, 5, 13, 14), (7, 6, 14, 15), (8, 7, 15, 16), (9, 8, 16, 17), (10, 9, 17, 18), (11, 10, 18, 19), (12, 11, 19, 20), (5, 93, 13), (18, 17, 25, 26), (19, 18, 26, 27), (20, 19, 27, 28), (13, 93, 21), (14, 13, 21, 22), (15, 14, 22, 23), (16, 15, 23, 24), (17, 16, 24, 25), (22, 21, 29, 30), (23, 22, 30, 31), (24, 23, 31, 32), (25, 24, 32, 33), (26, 25, 33, 34), (27, 26, 34, 35), (28, 27, 35, 36), (21, 93, 29), (34, 33, 41, 42), (35, 34, 42, 43), (36, 35, 43, 44), (29, 93, 37), (30, 29, 37, 38), (31, 30, 38, 39), (32, 31, 39, 40), (33, 32, 40, 41), (39, 38, 46, 47), (40, 39, 47, 48), (41, 40, 48, 49), (42, 41, 49, 50), (43, 42, 50, 51), (44, 43, 51, 52), (37, 93, 45), (38, 37, 45, 46), (51, 50, 58, 59), (52, 51, 59, 60), (45, 93, 53), (46, 45, 53, 54), (47, 46, 54, 55), (48, 47, 55, 56), (49, 48, 56, 57), (50, 49, 57, 58), (56, 55, 63, 64), (57, 56, 64, 65), (58, 57, 65, 66), (59, 58, 66, 67), (60, 59, 67, 68), (53, 93, 61), (54, 53, 61, 62), (55, 54, 62, 63), (68, 67, 75, 76), (61, 93, 69), (62, 61, 69, 70), (63, 62, 70, 71), (64, 63, 71, 72), (65, 64, 72, 73), (66, 65, 73, 74), (67, 66, 74, 75), (72, 71, 79, 80), (73, 72, 80, 81), (74, 73, 81, 82), (75, 74, 82, 83), (76, 75, 83, 84), (69, 93, 77), (70, 69, 77, 78), (71, 70, 78, 79), (84, 83, 91, 92), (77, 93, 85), (78, 77, 85, 86), (79, 78, 86, 87), (80, 79, 87, 88), (81, 80, 88, 89), (82, 81, 89, 90), (83, 82, 90, 91), (89, 88, 97, 98), (90, 89, 98, 99), (91, 90, 99, 100), (92, 91, 100, 101), (85, 93, 94), (86, 85, 94, 95), (87, 86, 95, 96), (88, 87, 96, 97), (94, 93, 102), (95, 94, 102, 103), (96, 95, 103, 104), (97, 96, 104, 105), (98, 97, 105, 106), (99, 98, 106, 107), (100, 99, 107, 108), (101, 100, 108, 109), (106, 105, 113, 114), (107, 106, 114, 115), (108, 107, 115, 116), (109, 108, 116, 117), (102, 93, 110), (103, 102, 110, 111), (104, 103, 111, 112), (105, 104, 112, 113), (111, 110, 118, 119), (112, 111, 119, 120), (113, 112, 120, 121), (114, 113, 121, 122), (115, 114, 122, 123), (116, 115, 123, 124), (117, 116, 124, 125), (110, 93, 118), (123, 122, 127, 3), (124, 123, 3, 4), (125, 124, 4, 128), (118, 93, 0), (119, 118, 0, 1), (120, 119, 1, 126), (121, 120, 126, 2), (122, 121, 2, 127), (240, 130, 135, 136), (131, 240, 136, 137), (241, 131, 137, 138), (132, 241, 138, 139), (133, 132, 139, 140), (68, 133, 140, 60), (129, 211, 134), (130, 129, 134, 135), (135, 134, 141, 142), (136, 135, 142, 143), (137, 136, 143, 144), (138, 137, 144, 145), (139, 138, 145, 146), (140, 139, 146, 147), (60, 140, 147, 52), (134, 211, 141), (146, 145, 152, 153), (147, 146, 153, 154), (52, 147, 154, 44), (141, 211, 148), (142, 141, 148, 149), (143, 142, 149, 150), (144, 143, 150, 151), (145, 144, 151, 152), (149, 148, 155, 156), (150, 149, 156, 157), (151, 150, 157, 158), (152, 151, 158, 159), (153, 152, 159, 160), (154, 153, 160, 161), (44, 154, 161, 36), (148, 211, 155), (160, 159, 166, 167), (161, 160, 167, 168), (36, 161, 168, 28), (155, 211, 162), (156, 155, 162, 163), (157, 156, 163, 164), (158, 157, 164, 165), (159, 158, 165, 166), (164, 163, 170, 171), (165, 164, 171, 172), (166, 165, 172, 173), (167, 166, 173, 174), (168, 167, 174, 175), (28, 168, 175, 20), (162, 211, 169), (163, 162, 169, 170), (175, 174, 181, 182), (20, 175, 182, 12), (169, 211, 176), (170, 169, 176, 177), (171, 170, 177, 178), (172, 171, 178, 179), (173, 172, 179, 180), (174, 173, 180, 181), (179, 178, 185, 186), (180, 179, 186, 187), (181, 180, 187, 188), (182, 181, 188, 189), (12, 182, 189, 128), (176, 211, 183), (177, 176, 183, 184), (178, 177, 184, 185), (128, 189, 196, 125), (183, 211, 190), (184, 183, 190, 191), (185, 184, 191, 192), (186, 185, 192, 193), (187, 186, 193, 194), (188, 187, 194, 195), (189, 188, 195, 196), (193, 192, 199, 200), (194, 193, 200, 201), (195, 194, 201, 202), (196, 195, 202, 203), (125, 196, 203, 117), (190, 211, 197), (191, 190, 197, 198), (192, 191, 198, 199), (117, 203, 210, 109), (197, 211, 204), (198, 197, 204, 205), (199, 198, 205, 206), (200, 199, 206, 207), (201, 200, 207, 208), (202, 201, 208, 209), (203, 202, 209, 210), (208, 207, 215, 216), (209, 208, 216, 217), (210, 209, 217, 218), (109, 210, 218, 101), (204, 211, 212), (205, 204, 212, 213), (206, 205, 213, 214), (207, 206, 214, 215), (212, 211, 219), (213, 212, 219, 220), (214, 213, 220, 221), (215, 214, 221, 222), (216, 215, 222, 223), (217, 216, 223, 224), (218, 217, 224, 225), (101, 218, 225, 92), (223, 222, 229, 230), (224, 223, 230, 231), (225, 224, 231, 232), (92, 225, 232, 84), (219, 211, 226), (220, 219, 226, 227), (221, 220, 227, 228), (222, 221, 228, 229), (227, 226, 233, 234), (228, 227, 234, 235), (229, 228, 235, 236), (230, 229, 236, 237), (231, 230, 237, 238), (232, 231, 238, 239), (84, 232, 239, 76), (226, 211, 233), (238, 237, 241, 132), (239, 238, 132, 133), (76, 239, 133, 68), (233, 211, 129), (234, 233, 129, 130), (235, 234, 130, 240), (236, 235, 240, 131), (237, 236, 131, 241)])
me_sphere_001.polygons.foreach_set('use_smooth', [True] * 256)
_uv = me_sphere_001.uv_layers.new(name='UVMap')
_uv.uv.foreach_set('vector', [0.75, 0.8125, 0.75, 0.875, 0.6875, 0.875, 0.6875, 0.8125, 0.75, 0.75, 0.75, 0.8125, 0.6875, 0.8125, 0.6875, 0.75, 0.75, 0.6875, 0.75, 0.75, 0.6875, 0.75, 0.6875, 0.6875, 0.75, 0.625, 0.75, 0.6875, 0.6875, 0.6875, 0.6875, 0.625, 0.75, 0.5625, 0.75, 0.625, 0.6875, 0.625, 0.6875, 0.5625, 0.75, 0.5, 0.75, 0.5625, 0.6875, 0.5625, 0.6875, 0.5, 0.75, 0.9375, 0.7188, 1.0, 0.6875, 0.9375, 0.75, 0.875, 0.75, 0.9375, 0.6875, 0.9375, 0.6875, 0.875, 0.6875, 0.875, 0.6875, 0.9375, 0.625, 0.9375, 0.625, 0.875, 0.6875, 0.8125, 0.6875, 0.875, 0.625, 0.875, 0.625, 0.8125, 0.6875, 0.75, 0.6875, 0.8125, 0.625, 0.8125, 0.625, 0.75, 0.6875, 0.6875, 0.6875, 0.75, 0.625, 0.75, 0.625, 0.6875, 0.6875, 0.625, 0.6875, 0.6875, 0.625, 0.6875, 0.625, 0.625, 0.6875, 0.5625, 0.6875, 0.625, 0.625, 0.625, 0.625, 0.5625, 0.6875, 0.5, 0.6875, 0.5625, 0.625, 0.5625, 0.625, 0.5, 0.6875, 0.9375, 0.6562, 1.0, 0.625, 0.9375, 0.625, 0.625, 0.625, 0.6875, 0.5625, 0.6875, 0.5625, 0.625, 0.625, 0.5625, 0.625, 0.625, 0.5625, 0.625, 0.5625, 0.5625, 0.625, 0.5, 0.625, 0.5625, 0.5625, 0.5625, 0.5625, 0.5, 0.625, 0.9375, 0.5938, 1.0, 0.5625, 0.9375, 0.625, 0.875, 0.625, 0.9375, 0.5625, 0.9375, 0.5625, 0.875, 0.625, 0.8125, 0.625, 0.875, 0.5625, 0.875, 0.5625, 0.8125, 0.625, 0.75, 0.625, 0.8125, 0.5625, 0.8125, 0.5625, 0.75, 0.625, 0.6875, 0.625, 0.75, 0.5625, 0.75, 0.5625, 0.6875, 0.5625, 0.875, 0.5625, 0.9375, 0.5, 0.9375, 0.5, 0.875, 0.5625, 0.8125, 0.5625, 0.875, 0.5, 0.875, 0.5, 0.8125, 0.5625, 0.75, 0.5625, 0.8125, 0.5, 0.8125, 0.5, 0.75, 0.5625, 0.6875, 0.5625, 0.75, 0.5, 0.75, 0.5, 0.6875, 0.5625, 0.625, 0.5625, 0.6875, 0.5, 0.6875, 0.5, 0.625, 0.5625, 0.5625, 0.5625, 0.625, 0.5, 0.625, 0.5, 0.5625, 0.5625, 0.5, 0.5625, 0.5625, 0.5, 0.5625, 0.5, 0.5, 0.5625, 0.9375, 0.5312, 1.0, 0.5, 0.9375, 0.5, 0.625, 0.5, 0.6875, 0.4375, 0.6875, 0.4375, 0.625, 0.5, 0.5625, 0.5, 0.625, 0.4375, 0.625, 0.4375, 0.5625, 0.5, 0.5, 0.5, 0.5625, 0.4375, 0.5625, 0.4375, 0.5, 0.5, 0.9375, 0.4687, 1.0, 0.4375, 0.9375, 0.5, 0.875, 0.5, 0.9375, 0.4375, 0.9375, 0.4375, 0.875, 0.5, 0.8125, 0.5, 0.875, 0.4375, 0.875, 0.4375, 0.8125, 0.5, 0.75, 0.5, 0.8125, 0.4375, 0.8125, 0.4375, 0.75, 0.5, 0.6875, 0.5, 0.75, 0.4375, 0.75, 0.4375, 0.6875, 0.4375, 0.8125, 0.4375, 0.875, 0.375, 0.875, 0.375, 0.8125, 0.4375, 0.75, 0.4375, 0.8125, 0.375, 0.8125, 0.375, 0.75, 0.4375, 0.6875, 0.4375, 0.75, 0.375, 0.75, 0.375, 0.6875, 0.4375, 0.625, 0.4375, 0.6875, 0.375, 0.6875, 0.375, 0.625, 0.4375, 0.5625, 0.4375, 0.625, 0.375, 0.625, 0.375, 0.5625, 0.4375, 0.5, 0.4375, 0.5625, 0.375, 0.5625, 0.375, 0.5, 0.4375, 0.9375, 0.4062, 1.0, 0.375, 0.9375, 0.4375, 0.875, 0.4375, 0.9375, 0.375, 0.9375, 0.375, 0.875, 0.375, 0.5625, 0.375, 0.625, 0.3125, 0.625, 0.3125, 0.5625, 0.375, 0.5, 0.375, 0.5625, 0.3125, 0.5625, 0.3125, 0.5, 0.375, 0.9375, 0.3437, 1.0, 0.3125, 0.9375, 0.375, 0.875, 0.375, 0.9375, 0.3125, 0.9375, 0.3125, 0.875, 0.375, 0.8125, 0.375, 0.875, 0.3125, 0.875, 0.3125, 0.8125, 0.375, 0.75, 0.375, 0.8125, 0.3125, 0.8125, 0.3125, 0.75, 0.375, 0.6875, 0.375, 0.75, 0.3125, 0.75, 0.3125, 0.6875, 0.375, 0.625, 0.375, 0.6875, 0.3125, 0.6875, 0.3125, 0.625, 0.3125, 0.75, 0.3125, 0.8125, 0.25, 0.8125, 0.25, 0.75, 0.3125, 0.6875, 0.3125, 0.75, 0.25, 0.75, 0.25, 0.6875, 0.3125, 0.625, 0.3125, 0.6875, 0.25, 0.6875, 0.25, 0.625, 0.3125, 0.5625, 0.3125, 0.625, 0.25, 0.625, 0.25, 0.5625, 0.3125, 0.5, 0.3125, 0.5625, 0.25, 0.5625, 0.25, 0.5, 0.3125, 0.9375, 0.2812, 1.0, 0.25, 0.9375, 0.3125, 0.875, 0.3125, 0.9375, 0.25, 0.9375, 0.25, 0.875, 0.3125, 0.8125, 0.3125, 0.875, 0.25, 0.875, 0.25, 0.8125, 0.25, 0.5, 0.25, 0.5625, 0.1875, 0.5625, 0.1875, 0.5, 0.25, 0.9375, 0.2187, 1.0, 0.1875, 0.9375, 0.25, 0.875, 0.25, 0.9375, 0.1875, 0.9375, 0.1875, 0.875, 0.25, 0.8125, 0.25, 0.875, 0.1875, 0.875, 0.1875, 0.8125, 0.25, 0.75, 0.25, 0.8125, 0.1875, 0.8125, 0.1875, 0.75, 0.25, 0.6875, 0.25, 0.75, 0.1875, 0.75, 0.1875, 0.6875, 0.25, 0.625, 0.25, 0.6875, 0.1875, 0.6875, 0.1875, 0.625, 0.25, 0.5625, 0.25, 0.625, 0.1875, 0.625, 0.1875, 0.5625, 0.1875, 0.75, 0.1875, 0.8125, 0.125, 0.8125, 0.125, 0.75, 0.1875, 0.6875, 0.1875, 0.75, 0.125, 0.75, 0.125, 0.6875, 0.1875, 0.625, 0.1875, 0.6875, 0.125, 0.6875, 0.125, 0.625, 0.1875, 0.5625, 0.1875, 0.625, 0.125, 0.625, 0.125, 0.5625, 0.1875, 0.5, 0.1875, 0.5625, 0.125, 0.5625, 0.125, 0.5, 0.1875, 0.9375, 0.1562, 1.0, 0.125, 0.9375, 0.1875, 0.875, 0.1875, 0.9375, 0.125, 0.9375, 0.125, 0.875, 0.1875, 0.8125, 0.1875, 0.875, 0.125, 0.875, 0.125, 0.8125, 0.125, 0.5, 0.125, 0.5625, 0.0625, 0.5625, 0.0625, 0.5, 0.125, 0.9375, 0.09375, 1.0, 0.0625, 0.9375, 0.125, 0.875, 0.125, 0.9375, 0.0625, 0.9375, 0.0625, 0.875, 0.125, 0.8125, 0.125, 0.875, 0.0625, 0.875, 0.0625, 0.8125, 0.125, 0.75, 0.125, 0.8125, 0.0625, 0.8125, 0.0625, 0.75, 0.125, 0.6875, 0.125, 0.75, 0.0625, 0.75, 0.0625, 0.6875, 0.125, 0.625, 0.125, 0.6875, 0.0625, 0.6875, 0.0625, 0.625, 0.125, 0.5625, 0.125, 0.625, 0.0625, 0.625, 0.0625, 0.5625, 0.0625, 0.6875, 0.0625, 0.75, 0.0, 0.75, 0.0, 0.6875, 0.0625, 0.625, 0.0625, 0.6875, 0.0, 0.6875, 0.0, 0.625, 0.0625, 0.5625, 0.0625, 0.625, 0.0, 0.625, 0.0, 0.5625, 0.0625, 0.5, 0.0625, 0.5625, 0.0, 0.5625, 0.0, 0.5, 0.0625, 0.9375, 0.03125, 1.0, 0.0, 0.9375, 0.0625, 0.875, 0.0625, 0.9375, 0.0, 0.9375, 0.0, 0.875, 0.0625, 0.8125, 0.0625, 0.875, 0.0, 0.875, 0.0, 0.8125, 0.0625, 0.75, 0.0625, 0.8125, 0.0, 0.8125, 0.0, 0.75, 1.0, 0.9375, 0.9687, 1.0, 0.9375, 0.9375, 1.0, 0.875, 1.0, 0.9375, 0.9375, 0.9375, 0.9375, 0.875, 1.0, 0.8125, 1.0, 0.875, 0.9375, 0.875, 0.9375, 0.8125, 1.0, 0.75, 1.0, 0.8125, 0.9375, 0.8125, 0.9375, 0.75, 1.0, 0.6875, 1.0, 0.75, 0.9375, 0.75, 0.9375, 0.6875, 1.0, 0.625, 1.0, 0.6875, 0.9375, 0.6875, 0.9375, 0.625, 1.0, 0.5625, 1.0, 0.625, 0.9375, 0.625, 0.9375, 0.5625, 1.0, 0.5, 1.0, 0.5625, 0.9375, 0.5625, 0.9375, 0.5, 0.9375, 0.6875, 0.9375, 0.75, 0.875, 0.75, 0.875, 0.6875, 0.9375, 0.625, 0.9375, 0.6875, 0.875, 0.6875, 0.875, 0.625, 0.9375, 0.5625, 0.9375, 0.625, 0.875, 0.625, 0.875, 0.5625, 0.9375, 0.5, 0.9375, 0.5625, 0.875, 0.5625, 0.875, 0.5, 0.9375, 0.9375, 0.9062, 1.0, 0.875, 0.9375, 0.9375, 0.875, 0.9375, 0.9375, 0.875, 0.9375, 0.875, 0.875, 0.9375, 0.8125, 0.9375, 0.875, 0.875, 0.875, 0.875, 0.8125, 0.9375, 0.75, 0.9375, 0.8125, 0.875, 0.8125, 0.875, 0.75, 0.875, 0.875, 0.875, 0.9375, 0.8125, 0.9375, 0.8125, 0.875, 0.875, 0.8125, 0.875, 0.875, 0.8125, 0.875, 0.8125, 0.8125, 0.875, 0.75, 0.875, 0.8125, 0.8125, 0.8125, 0.8125, 0.75, 0.875, 0.6875, 0.875, 0.75, 0.8125, 0.75, 0.8125, 0.6875, 0.875, 0.625, 0.875, 0.6875, 0.8125, 0.6875, 0.8125, 0.625, 0.875, 0.5625, 0.875, 0.625, 0.8125, 0.625, 0.8125, 0.5625, 0.875, 0.5, 0.875, 0.5625, 0.8125, 0.5625, 0.8125, 0.5, 0.875, 0.9375, 0.8437, 1.0, 0.8125, 0.9375, 0.8125, 0.625, 0.8125, 0.6875, 0.75, 0.6875, 0.75, 0.625, 0.8125, 0.5625, 0.8125, 0.625, 0.75, 0.625, 0.75, 0.5625, 0.8125, 0.5, 0.8125, 0.5625, 0.75, 0.5625, 0.75, 0.5, 0.8125, 0.9375, 0.7812, 1.0, 0.75, 0.9375, 0.8125, 0.875, 0.8125, 0.9375, 0.75, 0.9375, 0.75, 0.875, 0.8125, 0.8125, 0.8125, 0.875, 0.75, 0.875, 0.75, 0.8125, 0.8125, 0.75, 0.8125, 0.8125, 0.75, 0.8125, 0.75, 0.75, 0.8125, 0.6875, 0.8125, 0.75, 0.75, 0.75, 0.75, 0.6875, 0.75, 0.8125, 0.75, 0.875, 0.6875, 0.875, 0.6875, 0.8125, 0.75, 0.75, 0.75, 0.8125, 0.6875, 0.8125, 0.6875, 0.75, 0.75, 0.6875, 0.75, 0.75, 0.6875, 0.75, 0.6875, 0.6875, 0.75, 0.625, 0.75, 0.6875, 0.6875, 0.6875, 0.6875, 0.625, 0.75, 0.5625, 0.75, 0.625, 0.6875, 0.625, 0.6875, 0.5625, 0.75, 0.5, 0.75, 0.5625, 0.6875, 0.5625, 0.6875, 0.5, 0.75, 0.9375, 0.7188, 1.0, 0.6875, 0.9375, 0.75, 0.875, 0.75, 0.9375, 0.6875, 0.9375, 0.6875, 0.875, 0.6875, 0.875, 0.6875, 0.9375, 0.625, 0.9375, 0.625, 0.875, 0.6875, 0.8125, 0.6875, 0.875, 0.625, 0.875, 0.625, 0.8125, 0.6875, 0.75, 0.6875, 0.8125, 0.625, 0.8125, 0.625, 0.75, 0.6875, 0.6875, 0.6875, 0.75, 0.625, 0.75, 0.625, 0.6875, 0.6875, 0.625, 0.6875, 0.6875, 0.625, 0.6875, 0.625, 0.625, 0.6875, 0.5625, 0.6875, 0.625, 0.625, 0.625, 0.625, 0.5625, 0.6875, 0.5, 0.6875, 0.5625, 0.625, 0.5625, 0.625, 0.5, 0.6875, 0.9375, 0.6562, 1.0, 0.625, 0.9375, 0.625, 0.625, 0.625, 0.6875, 0.5625, 0.6875, 0.5625, 0.625, 0.625, 0.5625, 0.625, 0.625, 0.5625, 0.625, 0.5625, 0.5625, 0.625, 0.5, 0.625, 0.5625, 0.5625, 0.5625, 0.5625, 0.5, 0.625, 0.9375, 0.5938, 1.0, 0.5625, 0.9375, 0.625, 0.875, 0.625, 0.9375, 0.5625, 0.9375, 0.5625, 0.875, 0.625, 0.8125, 0.625, 0.875, 0.5625, 0.875, 0.5625, 0.8125, 0.625, 0.75, 0.625, 0.8125, 0.5625, 0.8125, 0.5625, 0.75, 0.625, 0.6875, 0.625, 0.75, 0.5625, 0.75, 0.5625, 0.6875, 0.5625, 0.875, 0.5625, 0.9375, 0.5, 0.9375, 0.5, 0.875, 0.5625, 0.8125, 0.5625, 0.875, 0.5, 0.875, 0.5, 0.8125, 0.5625, 0.75, 0.5625, 0.8125, 0.5, 0.8125, 0.5, 0.75, 0.5625, 0.6875, 0.5625, 0.75, 0.5, 0.75, 0.5, 0.6875, 0.5625, 0.625, 0.5625, 0.6875, 0.5, 0.6875, 0.5, 0.625, 0.5625, 0.5625, 0.5625, 0.625, 0.5, 0.625, 0.5, 0.5625, 0.5625, 0.5, 0.5625, 0.5625, 0.5, 0.5625, 0.5, 0.5, 0.5625, 0.9375, 0.5312, 1.0, 0.5, 0.9375, 0.5, 0.625, 0.5, 0.6875, 0.4375, 0.6875, 0.4375, 0.625, 0.5, 0.5625, 0.5, 0.625, 0.4375, 0.625, 0.4375, 0.5625, 0.5, 0.5, 0.5, 0.5625, 0.4375, 0.5625, 0.4375, 0.5, 0.5, 0.9375, 0.4687, 1.0, 0.4375, 0.9375, 0.5, 0.875, 0.5, 0.9375, 0.4375, 0.9375, 0.4375, 0.875, 0.5, 0.8125, 0.5, 0.875, 0.4375, 0.875, 0.4375, 0.8125, 0.5, 0.75, 0.5, 0.8125, 0.4375, 0.8125, 0.4375, 0.75, 0.5, 0.6875, 0.5, 0.75, 0.4375, 0.75, 0.4375, 0.6875, 0.4375, 0.8125, 0.4375, 0.875, 0.375, 0.875, 0.375, 0.8125, 0.4375, 0.75, 0.4375, 0.8125, 0.375, 0.8125, 0.375, 0.75, 0.4375, 0.6875, 0.4375, 0.75, 0.375, 0.75, 0.375, 0.6875, 0.4375, 0.625, 0.4375, 0.6875, 0.375, 0.6875, 0.375, 0.625, 0.4375, 0.5625, 0.4375, 0.625, 0.375, 0.625, 0.375, 0.5625, 0.4375, 0.5, 0.4375, 0.5625, 0.375, 0.5625, 0.375, 0.5, 0.4375, 0.9375, 0.4062, 1.0, 0.375, 0.9375, 0.4375, 0.875, 0.4375, 0.9375, 0.375, 0.9375, 0.375, 0.875, 0.375, 0.5625, 0.375, 0.625, 0.3125, 0.625, 0.3125, 0.5625, 0.375, 0.5, 0.375, 0.5625, 0.3125, 0.5625, 0.3125, 0.5, 0.375, 0.9375, 0.3437, 1.0, 0.3125, 0.9375, 0.375, 0.875, 0.375, 0.9375, 0.3125, 0.9375, 0.3125, 0.875, 0.375, 0.8125, 0.375, 0.875, 0.3125, 0.875, 0.3125, 0.8125, 0.375, 0.75, 0.375, 0.8125, 0.3125, 0.8125, 0.3125, 0.75, 0.375, 0.6875, 0.375, 0.75, 0.3125, 0.75, 0.3125, 0.6875, 0.375, 0.625, 0.375, 0.6875, 0.3125, 0.6875, 0.3125, 0.625, 0.3125, 0.75, 0.3125, 0.8125, 0.25, 0.8125, 0.25, 0.75, 0.3125, 0.6875, 0.3125, 0.75, 0.25, 0.75, 0.25, 0.6875, 0.3125, 0.625, 0.3125, 0.6875, 0.25, 0.6875, 0.25, 0.625, 0.3125, 0.5625, 0.3125, 0.625, 0.25, 0.625, 0.25, 0.5625, 0.3125, 0.5, 0.3125, 0.5625, 0.25, 0.5625, 0.25, 0.5, 0.3125, 0.9375, 0.2812, 1.0, 0.25, 0.9375, 0.3125, 0.875, 0.3125, 0.9375, 0.25, 0.9375, 0.25, 0.875, 0.3125, 0.8125, 0.3125, 0.875, 0.25, 0.875, 0.25, 0.8125, 0.25, 0.5, 0.25, 0.5625, 0.1875, 0.5625, 0.1875, 0.5, 0.25, 0.9375, 0.2187, 1.0, 0.1875, 0.9375, 0.25, 0.875, 0.25, 0.9375, 0.1875, 0.9375, 0.1875, 0.875, 0.25, 0.8125, 0.25, 0.875, 0.1875, 0.875, 0.1875, 0.8125, 0.25, 0.75, 0.25, 0.8125, 0.1875, 0.8125, 0.1875, 0.75, 0.25, 0.6875, 0.25, 0.75, 0.1875, 0.75, 0.1875, 0.6875, 0.25, 0.625, 0.25, 0.6875, 0.1875, 0.6875, 0.1875, 0.625, 0.25, 0.5625, 0.25, 0.625, 0.1875, 0.625, 0.1875, 0.5625, 0.1875, 0.75, 0.1875, 0.8125, 0.125, 0.8125, 0.125, 0.75, 0.1875, 0.6875, 0.1875, 0.75, 0.125, 0.75, 0.125, 0.6875, 0.1875, 0.625, 0.1875, 0.6875, 0.125, 0.6875, 0.125, 0.625, 0.1875, 0.5625, 0.1875, 0.625, 0.125, 0.625, 0.125, 0.5625, 0.1875, 0.5, 0.1875, 0.5625, 0.125, 0.5625, 0.125, 0.5, 0.1875, 0.9375, 0.1562, 1.0, 0.125, 0.9375, 0.1875, 0.875, 0.1875, 0.9375, 0.125, 0.9375, 0.125, 0.875, 0.1875, 0.8125, 0.1875, 0.875, 0.125, 0.875, 0.125, 0.8125, 0.125, 0.5, 0.125, 0.5625, 0.0625, 0.5625, 0.0625, 0.5, 0.125, 0.9375, 0.09375, 1.0, 0.0625, 0.9375, 0.125, 0.875, 0.125, 0.9375, 0.0625, 0.9375, 0.0625, 0.875, 0.125, 0.8125, 0.125, 0.875, 0.0625, 0.875, 0.0625, 0.8125, 0.125, 0.75, 0.125, 0.8125, 0.0625, 0.8125, 0.0625, 0.75, 0.125, 0.6875, 0.125, 0.75, 0.0625, 0.75, 0.0625, 0.6875, 0.125, 0.625, 0.125, 0.6875, 0.0625, 0.6875, 0.0625, 0.625, 0.125, 0.5625, 0.125, 0.625, 0.0625, 0.625, 0.0625, 0.5625, 0.0625, 0.6875, 0.0625, 0.75, 0.0, 0.75, 0.0, 0.6875, 0.0625, 0.625, 0.0625, 0.6875, 0.0, 0.6875, 0.0, 0.625, 0.0625, 0.5625, 0.0625, 0.625, 0.0, 0.625, 0.0, 0.5625, 0.0625, 0.5, 0.0625, 0.5625, 0.0, 0.5625, 0.0, 0.5, 0.0625, 0.9375, 0.03125, 1.0, 0.0, 0.9375, 0.0625, 0.875, 0.0625, 0.9375, 0.0, 0.9375, 0.0, 0.875, 0.0625, 0.8125, 0.0625, 0.875, 0.0, 0.875, 0.0, 0.8125, 0.0625, 0.75, 0.0625, 0.8125, 0.0, 0.8125, 0.0, 0.75, 1.0, 0.9375, 0.9687, 1.0, 0.9375, 0.9375, 1.0, 0.875, 1.0, 0.9375, 0.9375, 0.9375, 0.9375, 0.875, 1.0, 0.8125, 1.0, 0.875, 0.9375, 0.875, 0.9375, 0.8125, 1.0, 0.75, 1.0, 0.8125, 0.9375, 0.8125, 0.9375, 0.75, 1.0, 0.6875, 1.0, 0.75, 0.9375, 0.75, 0.9375, 0.6875, 1.0, 0.625, 1.0, 0.6875, 0.9375, 0.6875, 0.9375, 0.625, 1.0, 0.5625, 1.0, 0.625, 0.9375, 0.625, 0.9375, 0.5625, 1.0, 0.5, 1.0, 0.5625, 0.9375, 0.5625, 0.9375, 0.5, 0.9375, 0.6875, 0.9375, 0.75, 0.875, 0.75, 0.875, 0.6875, 0.9375, 0.625, 0.9375, 0.6875, 0.875, 0.6875, 0.875, 0.625, 0.9375, 0.5625, 0.9375, 0.625, 0.875, 0.625, 0.875, 0.5625, 0.9375, 0.5, 0.9375, 0.5625, 0.875, 0.5625, 0.875, 0.5, 0.9375, 0.9375, 0.9062, 1.0, 0.875, 0.9375, 0.9375, 0.875, 0.9375, 0.9375, 0.875, 0.9375, 0.875, 0.875, 0.9375, 0.8125, 0.9375, 0.875, 0.875, 0.875, 0.875, 0.8125, 0.9375, 0.75, 0.9375, 0.8125, 0.875, 0.8125, 0.875, 0.75, 0.875, 0.875, 0.875, 0.9375, 0.8125, 0.9375, 0.8125, 0.875, 0.875, 0.8125, 0.875, 0.875, 0.8125, 0.875, 0.8125, 0.8125, 0.875, 0.75, 0.875, 0.8125, 0.8125, 0.8125, 0.8125, 0.75, 0.875, 0.6875, 0.875, 0.75, 0.8125, 0.75, 0.8125, 0.6875, 0.875, 0.625, 0.875, 0.6875, 0.8125, 0.6875, 0.8125, 0.625, 0.875, 0.5625, 0.875, 0.625, 0.8125, 0.625, 0.8125, 0.5625, 0.875, 0.5, 0.875, 0.5625, 0.8125, 0.5625, 0.8125, 0.5, 0.875, 0.9375, 0.8437, 1.0, 0.8125, 0.9375, 0.8125, 0.625, 0.8125, 0.6875, 0.75, 0.6875, 0.75, 0.625, 0.8125, 0.5625, 0.8125, 0.625, 0.75, 0.625, 0.75, 0.5625, 0.8125, 0.5, 0.8125, 0.5625, 0.75, 0.5625, 0.75, 0.5, 0.8125, 0.9375, 0.7812, 1.0, 0.75, 0.9375, 0.8125, 0.875, 0.8125, 0.9375, 0.75, 0.9375, 0.75, 0.875, 0.8125, 0.8125, 0.8125, 0.875, 0.75, 0.875, 0.75, 0.8125, 0.8125, 0.75, 0.8125, 0.8125, 0.75, 0.8125, 0.75, 0.75, 0.8125, 0.6875, 0.8125, 0.75, 0.75, 0.75, 0.75, 0.6875])
me_sphere_001.materials.append(mat_m_carrot_black)
me_sphere_001.update()
me_plane_001 = bpy.data.meshes.new('Plane.001')
me_plane_001.from_pydata([(0.0, 0.0, 4.511), (0.0, 0.2935, 0.7064), (0.1336, 0.0, 0.5897), (0.1336, 0.0, 0.7064), (0.0, 0.2935, 3.861), (0.09833, 0.0, 0.7064), (0.09833, 0.0, 3.861), (0.1336, 0.4144, 0.7064), (0.1336, 0.4144, 0.5897), (0.1336, 0.6868, 0.8204), (0.1336, 0.751, 0.7321), (0.0, 0.0, 0.7064), (0.0, 0.4144, 0.7064), (0.0, 0.6868, 0.8204), (0.0, 0.751, 0.7321), (0.0, 0.4144, 0.5897), (0.0, 0.0, 0.5897), (0.07159, 0.0, 0.5897), (0.07159, 0.1489, 0.5897), (0.07159, 0.0, -0.4994), (0.07159, 0.1489, -0.4994), (0.04367, 0.1901, 0.5897), (0.04367, 0.1901, -0.4994), (0.0, 0.2017, 0.5897), (0.0, 0.2017, -0.4994), (0.05168, 0.1008, 0.3451), (0.05168, 0.0, 0.3451), (0.03929, 0.1405, 0.3451), (0.0, 0.1456, 0.3451), (0.05168, 0.1008, -0.3451), (0.03929, 0.1405, -0.3451), (0.0, 0.1456, -0.3451), (0.05168, 0.0, -0.3451), (0.1202, 0.0, -0.4994), (0.0, 0.242, -0.4994), (0.1202, 0.0, -0.5891), (0.0, 0.242, -0.5891), (0.0, 0.0, -0.4994), (0.0, 0.0, -0.6538), (0.1202, 0.1837, -0.4994), (0.06178, 0.242, -0.4994), (0.06178, 0.242, -0.5891), (0.1202, 0.1837, -0.5891), (0.0, 0.1837, -0.4994), (0.0, 0.1837, -0.6538)], [], [(7, 3, 2, 8), (4, 6, 5, 1), (4, 0, 6), (7, 8, 10, 9), (7, 9, 13, 12), (3, 7, 12, 11), (13, 9, 10, 14), (15, 14, 10, 8), (16, 15, 8, 2), (32, 19, 20, 29), (29, 20, 22, 30), (30, 22, 24, 31), (21, 27, 28, 23), (18, 25, 27, 21), (17, 26, 25, 18), (27, 30, 31, 28), (25, 29, 30, 27), (26, 32, 29, 25), (41, 40, 39, 42), (39, 40, 34, 43), (40, 41, 36, 34), (33, 35, 42, 39), (42, 35, 38, 44), (33, 39, 43, 37), (41, 42, 44), (36, 41, 44)])
me_plane_001.polygons.foreach_set('material_index', [0, 0, 0, 0, 0, 0, 0, 0, 0, 1, 1, 1, 1, 1, 1, 1, 1, 1, 0, 0, 0, 0, 0, 0, 0, 0])
_uv = me_plane_001.uv_layers.new(name='UVMap')
_uv.uv.foreach_set('vector', [0.5, 1.0, 0.5, 0.5, 0.5, 0.5, 0.5, 1.0, 0.5, 1.0, 0.5, 0.5, 0.5, 0.5, 0.5, 1.0, 0.5, 1.0, 0.0, 0.0, 0.5, 0.5, 0.5, 1.0, 0.5, 1.0, 0.5, 1.0, 0.5, 1.0, 0.5, 1.0, 0.5, 1.0, 0.5, 1.0, 0.5, 1.0, 0.5, 0.5, 0.5, 1.0, 0.5, 1.0, 0.5, 0.5, 0.5, 1.0, 0.5, 1.0, 0.5, 1.0, 0.5, 1.0, 0.0, 0.0, 0.5, 1.0, 0.5, 1.0, 0.5, 1.0, 0.0, 0.0, 0.0, 0.0, 0.5, 1.0, 0.5, 0.5, 0.0, 0.0, 0.0, 0.0, 0.0, 0.0, 0.0, 0.0, 0.0, 0.0, 0.0, 0.0, 0.0, 0.0, 0.0, 0.0, 0.0, 0.0, 0.0, 0.0, 0.0, 0.0, 0.0, 0.0, 0.0, 0.0, 0.0, 0.0, 0.0, 0.0, 0.0, 0.0, 0.0, 0.0, 0.0, 0.0, 0.0, 0.0, 0.0, 0.0, 0.0, 0.0, 0.0, 0.0, 0.0, 0.0, 0.0, 0.0, 0.0, 0.0, 0.0, 0.0, 0.0, 0.0, 0.0, 0.0, 0.0, 0.0, 0.0, 0.0, 0.0, 0.0, 0.0, 0.0, 0.0, 0.0, 0.0, 0.0, 0.0, 0.0, 0.0, 0.0, 0.0, 0.0, 0.0, 0.0, 0.0, 0.0, 0.0, 0.0, 0.0, 0.0, 0.0, 0.0, 0.0, 0.0, 0.0, 0.0, 0.0, 0.0, 0.0, 0.0, 0.0, 0.0, 0.0, 0.0, 0.0, 0.0, 0.0, 0.0, 0.0, 0.0, 0.0, 0.0, 0.0, 0.0, 0.0, 0.0, 0.0, 0.0, 0.0, 0.0, 0.0, 0.0, 0.0, 0.0, 0.0, 0.0, 0.0, 0.0, 0.0, 0.0, 0.0, 0.0, 0.0, 0.0, 0.0, 0.0, 0.0, 0.0, 0.0, 0.0])
me_plane_001.materials.append(mat_m_sword_blade)
me_plane_001.materials.append(mat_m_sword_hilt)
me_plane_001.update()
me_plane_002 = bpy.data.meshes.new('Plane.002')
me_plane_002.from_pydata([(0.0, 1.124, 1.941), (0.0, 1.069, -0.2244), (0.0, 1.172, 0.1057), (0.0, 0.7027, -0.7195), (0.0, 0.9179, -0.4547), (0.1741, 0.0, 0.1057), (0.1741, 0.0, -0.7195), (0.1741, 0.0, -0.2244), (0.1741, 0.0, -0.4547), (0.0, 1.373, 1.493), (0.1741, 0.0, 1.493), (-0.1663, 0.0, -0.8968), (-0.196, 1.108, 1.904), (-0.1973, 1.037, -0.2174), (-0.1979, 1.143, 0.1088), (-0.1928, 0.6604, -0.6876), (-0.1962, 0.8812, -0.4417), (-0.196, 0.0, 2.056), (-0.02382, 0.0, 0.109), (-0.01196, 0.0, -0.6597), (-0.02311, 0.0, -0.2164), (-0.02176, 0.0, -0.4406), (-0.1982, 1.351, 1.479), (-0.02403, 0.0, 1.476), (0.04262, 0.0, -1.024), (0.04895, 1.129, 1.95), (0.04929, 1.076, -0.2278), (0.04939, 1.179, 0.104), (0.04572, 0.7148, -0.7357), (0.04844, 0.9284, -0.4613), (0.04823, 0.0, 2.105), (0.04932, 1.381, 1.495), (0.07262, 1.062, 1.851), (0.06716, 1.27, 1.474), (0.06524, 1.074, 0.1279), (0.06755, 0.9784, -0.1816), (0.06983, 0.8421, -0.3982), (0.09162, 0.6513, -0.6533), (0.1067, 0.0, -0.9386), (0.08087, 0.0, 2.005), (0.0, 0.0, -1.0), (0.0, 1.124, 1.941), (0.0, 1.069, -0.2244), (0.0, 1.172, 0.1057), (0.0, 0.7027, -0.7195), (0.0, 0.9179, -0.4547), (0.0, 0.0, 2.092), (0.0, 1.373, 1.493), (0.02368, 1.056, 1.843), (0.01785, 1.262, 1.473), (0.01585, 1.066, 0.1296), (0.01826, 0.9707, -0.1782), (0.02139, 0.8315, -0.3916), (0.04596, 0.6393, -0.6369), (0.06406, 0.0, -0.9147), (0.03263, 0.0, 1.992)], [], [(10, 5, 2, 9), (8, 6, 3, 4), (5, 7, 1, 2), (7, 8, 4, 1), (3, 6, 40), (10, 9, 0, 46), (23, 22, 14, 18), (21, 16, 15, 19), (18, 14, 13, 20), (20, 13, 16, 21), (15, 11, 19), (23, 17, 12, 22), (0, 9, 22, 12), (2, 1, 13, 14), (1, 4, 16, 13), (3, 40, 11, 15), (4, 3, 15, 16), (10, 46, 17, 23), (8, 7, 20, 21), (7, 5, 18, 20), (6, 8, 21, 19), (46, 0, 12, 17), (9, 2, 14, 22), (5, 10, 23, 18), (40, 6, 19, 11), (32, 33, 31, 25), (34, 35, 26, 27), (35, 36, 29, 26), (37, 38, 24, 28), (36, 37, 28, 29), (39, 32, 25, 30), (33, 34, 27, 31), (48, 41, 47, 49), (50, 43, 42, 51), (51, 42, 45, 52), (53, 44, 40, 54), (52, 45, 44, 53), (55, 46, 41, 48), (49, 47, 43, 50), (33, 32, 48, 49), (35, 34, 50, 51), (36, 35, 51, 52), (38, 37, 53, 54), (37, 36, 52, 53), (32, 39, 55, 48), (34, 33, 49, 50), (25, 31, 47, 41), (27, 26, 42, 43), (26, 29, 45, 42), (28, 24, 40, 44), (29, 28, 44, 45), (30, 25, 41, 46), (31, 27, 43, 47), (24, 38, 54, 40), (39, 30, 46, 55)])
me_plane_002.polygons.foreach_set('material_index', [0, 0, 0, 0, 0, 0, 0, 0, 0, 0, 0, 0, 0, 0, 0, 0, 0, 0, 0, 0, 0, 0, 0, 0, 0, 1, 1, 1, 1, 1, 1, 1, 1, 1, 1, 1, 1, 1, 1, 1, 1, 1, 1, 1, 1, 1, 1, 1, 1, 1, 1, 1, 1, 1, 1])
_uv = me_plane_002.uv_layers.new(name='UVMap')
_uv.uv.foreach_set('vector', [0.1715, 0.5, 0.624, 0.5, 0.624, 1.0, 0.07311, 1.0, 0.765, 0.5, 0.812, 0.5, 0.812, 1.0, 0.765, 1.0, 0.624, 0.5, 0.718, 0.5, 0.718, 1.0, 0.624, 1.0, 0.718, 0.5, 0.765, 0.5, 0.765, 1.0, 0.718, 1.0, 0.812, 1.0, 0.812, 0.5, 0.0, 0.0, 0.1715, 0.5, 0.07311, 1.0, 0.0, 1.0, 0.0, 0.5, 0.1715, 0.5, 0.07311, 1.0, 0.624, 1.0, 0.624, 0.5, 0.765, 0.5, 0.765, 1.0, 0.812, 1.0, 0.812, 0.5, 0.624, 0.5, 0.624, 1.0, 0.718, 1.0, 0.718, 0.5, 0.718, 0.5, 0.718, 1.0, 0.765, 1.0, 0.765, 0.5, 0.812, 1.0, 0.0, 0.0, 0.812, 0.5, 0.1715, 0.5, 0.0, 0.5, 0.0, 1.0, 0.07311, 1.0, 0.0, 1.0, 0.07311, 1.0, 0.07311, 1.0, 0.0, 1.0, 0.624, 1.0, 0.718, 1.0, 0.718, 1.0, 0.624, 1.0, 0.718, 1.0, 0.765, 1.0, 0.765, 1.0, 0.718, 1.0, 0.812, 1.0, 0.0, 0.0, 0.0, 0.0, 0.812, 1.0, 0.765, 1.0, 0.812, 1.0, 0.812, 1.0, 0.765, 1.0, 0.1715, 0.5, 0.0, 0.5, 0.0, 0.5, 0.1715, 0.5, 0.765, 0.5, 0.718, 0.5, 0.718, 0.5, 0.765, 0.5, 0.718, 0.5, 0.624, 0.5, 0.624, 0.5, 0.718, 0.5, 0.812, 0.5, 0.765, 0.5, 0.765, 0.5, 0.812, 0.5, 0.0, 0.5, 0.0, 1.0, 0.0, 1.0, 0.0, 0.5, 0.07311, 1.0, 0.624, 1.0, 0.624, 1.0, 0.07311, 1.0, 0.624, 0.5, 0.1715, 0.5, 0.1715, 0.5, 0.624, 0.5, 0.0, 0.0, 0.812, 0.5, 0.812, 0.5, 0.0, 0.0, 0.0229, 0.9484, 0.08872, 0.96, 0.07311, 1.0, 0.0, 1.0, 0.6151, 0.9541, 0.7086, 0.942, 0.718, 1.0, 0.624, 1.0, 0.7086, 0.942, 0.7539, 0.93, 0.765, 1.0, 0.718, 1.0, 0.7971, 0.9172, 0.2619, 0.1603, 0.0, 0.0, 0.812, 1.0, 0.7539, 0.93, 0.7971, 0.9172, 0.812, 1.0, 0.765, 1.0, 0.02702, 0.4983, 0.0229, 0.9484, 0.0, 1.0, 0.0, 0.5, 0.08872, 0.96, 0.6151, 0.9541, 0.624, 1.0, 0.07311, 1.0, 0.0229, 0.9484, 0.0, 1.0, 0.07311, 1.0, 0.08872, 0.96, 0.6151, 0.9541, 0.624, 1.0, 0.718, 1.0, 0.7086, 0.942, 0.7086, 0.942, 0.718, 1.0, 0.765, 1.0, 0.7539, 0.93, 0.7971, 0.9172, 0.812, 1.0, 0.0, 0.0, 0.2619, 0.1603, 0.7539, 0.93, 0.765, 1.0, 0.812, 1.0, 0.7971, 0.9172, 0.02702, 0.4983, 0.0, 0.5, 0.0, 1.0, 0.0229, 0.9484, 0.08872, 0.96, 0.07311, 1.0, 0.624, 1.0, 0.6151, 0.9541, 0.08872, 0.96, 0.0229, 0.9484, 0.0229, 0.9484, 0.08872, 0.96, 0.7086, 0.942, 0.6151, 0.9541, 0.6151, 0.9541, 0.7086, 0.942, 0.7539, 0.93, 0.7086, 0.942, 0.7086, 0.942, 0.7539, 0.93, 0.2619, 0.1603, 0.7971, 0.9172, 0.7971, 0.9172, 0.2619, 0.1603, 0.7971, 0.9172, 0.7539, 0.93, 0.7539, 0.93, 0.7971, 0.9172, 0.0229, 0.9484, 0.02702, 0.4983, 0.02702, 0.4983, 0.0229, 0.9484, 0.6151, 0.9541, 0.08872, 0.96, 0.08872, 0.96, 0.6151, 0.9541, 0.0, 1.0, 0.07311, 1.0, 0.07311, 1.0, 0.0, 1.0, 0.624, 1.0, 0.718, 1.0, 0.718, 1.0, 0.624, 1.0, 0.718, 1.0, 0.765, 1.0, 0.765, 1.0, 0.718, 1.0, 0.812, 1.0, 0.0, 0.0, 0.0, 0.0, 0.812, 1.0, 0.765, 1.0, 0.812, 1.0, 0.812, 1.0, 0.765, 1.0, 0.0, 0.5, 0.0, 1.0, 0.0, 1.0, 0.0, 0.5, 0.07311, 1.0, 0.624, 1.0, 0.624, 1.0, 0.07311, 1.0, 0.0, 0.0, 0.2619, 0.1603, 0.2619, 0.1603, 0.0, 0.0, 0.02702, 0.4983, 0.0, 0.5, 0.0, 0.5, 0.02702, 0.4983])
me_plane_002.materials.append(mat_m_shield_body)
me_plane_002.materials.append(mat_m_shield_edge)
me_plane_002.update()

# ---- curves / text
cu_nurbscurve = bpy.data.curves.new('NurbsCurve', 'CURVE')
cu_nurbscurve.dimensions = '3D'
_sp = cu_nurbscurve.splines.new('NURBS'); _sp.points.add(2)
_sp.points.foreach_set('co', [0.0141, -0.000425, 5.334, 1.0, 0.4394, 0.06771, 5.935, 1.0, 1.067, 0.006723, 5.867, 1.0])
_sp.points.foreach_set('tilt', [1.24, 1.57, 2.08])
_sp.order_u = 3
_sp.order_v = 0
_sp.resolution_u = 4
_sp.use_endpoint_u = True
_sp = cu_nurbscurve.splines.new('NURBS'); _sp.points.add(2)
_sp.points.foreach_set('co', [-0.1268, -0.1268, 5.334, 1.0, -0.3705, -0.4499, 5.806, 1.0, -0.788, -1.186, 6.088, 1.0])
_sp.points.foreach_set('tilt', [1.57, 2.05, 1.25])
_sp.order_u = 3
_sp.order_v = 0
_sp.resolution_u = 4
_sp.use_endpoint_u = True
_sp = cu_nurbscurve.splines.new('NURBS'); _sp.points.add(2)
_sp.points.foreach_set('co', [-0.03438, 0.004843, 5.334, 1.0, -0.5595, -0.007181, 5.739, 1.0, -1.188, -0.1974, 5.855, 1.0])
_sp.points.foreach_set('tilt', [1.57, 1.39, 1.23])
_sp.order_u = 3
_sp.order_v = 0
_sp.resolution_u = 4
_sp.use_endpoint_u = True
_sp = cu_nurbscurve.splines.new('NURBS'); _sp.points.add(2)
_sp.points.foreach_set('co', [-0.009201, 0.01817, 5.334, 1.0, 0.002927, 0.4544, 5.883, 1.0, 0.01719, 1.202, 6.555, 1.0])
_sp.points.foreach_set('tilt', [1.67, 1.39, 1.33])
_sp.order_u = 3
_sp.order_v = 0
_sp.resolution_u = 4
_sp.use_endpoint_u = True
_sp = cu_nurbscurve.splines.new('NURBS'); _sp.points.add(2)
_sp.points.foreach_set('co', [-0.1268, 0.1268, 5.334, 1.0, -0.355, 0.3485, 5.861, 1.0, -0.7732, 0.7786, 6.292, 1.0])
_sp.points.foreach_set('tilt', [1.57, 1.57, 1.94])
_sp.order_u = 3
_sp.order_v = 0
_sp.resolution_u = 4
_sp.use_endpoint_u = True
_sp = cu_nurbscurve.splines.new('NURBS'); _sp.points.add(2)
_sp.points.foreach_set('co', [0.1268, 0.1268, 5.334, 1.0, 0.3944, 0.3916, 5.707, 1.0, 0.7667, 0.714, 5.717, 1.0])
_sp.points.foreach_set('tilt', [1.57, 1.57, 1.15])
_sp.order_u = 3
_sp.order_v = 0
_sp.resolution_u = 4
_sp.use_endpoint_u = True
_sp = cu_nurbscurve.splines.new('NURBS'); _sp.points.add(2)
_sp.points.foreach_set('co', [-0.01119, 0.01513, 5.334, 1.0, 0.0734, -0.5826, 5.743, 1.0, 0.0589, -1.162, 5.903, 1.0])
_sp.points.foreach_set('tilt', [1.57, 0.96, 1.81])
_sp.order_u = 3
_sp.order_v = 0
_sp.resolution_u = 4
_sp.use_endpoint_u = True
_sp = cu_nurbscurve.splines.new('NURBS'); _sp.points.add(2)
_sp.points.foreach_set('co', [0.1268, -0.1268, 5.334, 1.0, 0.4425, -0.4392, 5.79, 1.0, 0.9026, -0.7728, 6.039, 1.0])
_sp.points.foreach_set('tilt', [1.57, 2.29, 1.82])
_sp.order_u = 3
_sp.order_v = 0
_sp.resolution_u = 4
_sp.use_endpoint_u = True
cu_nurbscurve.materials.append(mat_n_carrot_top)
cu_nurbscurve.use_path = True
cu_nurbscurve.bevel_resolution = 0
cu_nurbscurve.extrude = 0.2
cu_nurbscurve.bevel_depth = 0.02
cu_nurbscurve.resolution_u = 4
cu_nurbscurve.fill_mode = 'FULL'
cu_nurbscurve.twist_mode = 'Z_UP'
cu_nurbscurve.use_fill_caps = True
cu_nurbscurve_001 = bpy.data.curves.new('NurbsCurve.001', 'CURVE')
cu_nurbscurve_001.dimensions = '3D'
_sp = cu_nurbscurve_001.splines.new('NURBS'); _sp.points.add(2)
_sp.points.foreach_set('co', [0.979, 0.135, 4.848, 1.0, 0.9387, 0.4493, 4.956, 1.0, 0.751, 0.7269, 5.07, 1.0])
_sp.order_u = 3
_sp.order_v = 0
_sp.resolution_u = 4
_sp.use_endpoint_u = True
cu_nurbscurve_001.materials.append(mat_m_carrot_black)
cu_nurbscurve_001.use_path = True
cu_nurbscurve_001.bevel_resolution = 0
cu_nurbscurve_001.extrude = 0.1
cu_nurbscurve_001.bevel_depth = 0.05
cu_nurbscurve_001.resolution_u = 4
cu_nurbscurve_001.fill_mode = 'FULL'
cu_nurbscurve_001.twist_mode = 'Z_UP'
cu_nurbscurve_001.use_fill_caps = True
cu_nurbscurve_002 = bpy.data.curves.new('NurbsCurve.002', 'CURVE')
cu_nurbscurve_002.dimensions = '3D'
_sp = cu_nurbscurve_002.splines.new('NURBS'); _sp.points.add(2)
_sp.points.foreach_set('co', [0.919, 0.0, 3.219, 1.0, 0.9033, 0.4493, 3.22, 1.0, 0.5904, 0.7277, 3.484, 1.0])
_sp.points.foreach_set('radius', [1.0, 1.0, 0.5])
_sp.order_u = 3
_sp.order_v = 0
_sp.resolution_u = 4
_sp.use_endpoint_u = True
cu_nurbscurve_002.materials.append(mat_m_carrot_black)
cu_nurbscurve_002.use_path = True
cu_nurbscurve_002.bevel_resolution = 0
cu_nurbscurve_002.extrude = 0.1
cu_nurbscurve_002.bevel_depth = 0.05
cu_nurbscurve_002.resolution_u = 4
cu_nurbscurve_002.fill_mode = 'FULL'
cu_nurbscurve_002.twist_mode = 'Z_UP'
cu_nurbscurve_002.use_fill_caps = True

# ---- objects
ob_carrot_body = bpy.data.objects.new('Carrot_Body', me_cylinder_001)
ob_carrot_eyes = bpy.data.objects.new('Carrot_Eyes', me_sphere)
ob_carrot_top = bpy.data.objects.new('Carrot_Top', cu_nurbscurve)
ob_carrot_eyebrows = bpy.data.objects.new('Carrot_Eyebrows', cu_nurbscurve_001)
ob_carrot_mouth = bpy.data.objects.new('Carrot_Mouth', cu_nurbscurve_002)
ob_carrot_nose = bpy.data.objects.new('Carrot_Nose', me_sphere_001)
ob_carrot_sword = bpy.data.objects.new('Carrot_Sword', me_plane_001)
ob_carrot_shield = bpy.data.objects.new('Carrot_Shield', me_plane_002)

# ---- transforms, parenting, visibility, modifiers, constraints
ob_carrot_body.location = (0.0, 0.0, 0.0)
_m = ob_carrot_body.modifiers.new('Subdivision', 'SUBSURF')
_m.render_levels = 1
_m.show_only_control_edges = False
ob_carrot_eyes.location = (0.7775, 0.0, 4.399)
ob_carrot_eyes.rotation_euler = (-0.0, 1.571, 0.0)
ob_carrot_eyes.scale = (0.3066, 0.3066, 0.3066)
_m = ob_carrot_eyes.modifiers.new('Mirror', 'MIRROR')
_m.use_axis = (False, True, False)
ob_carrot_top.location = (0.0, 0.0, 0.0)
ob_carrot_eyebrows.location = (0.0, 0.0, 0.0)
_m = ob_carrot_eyebrows.modifiers.new('Mirror', 'MIRROR')
_m.use_axis = (False, True, False)
ob_carrot_mouth.location = (0.0, 0.0, 0.0)
_m = ob_carrot_mouth.modifiers.new('Mirror', 'MIRROR')
_m.use_axis = (False, True, False)
_m.use_clip = True
ob_carrot_nose.location = (0.9018, 0.0, 4.353)
ob_carrot_nose.rotation_euler = (-0.0, 1.571, 0.0)
ob_carrot_nose.scale = (0.3066, 0.3066, 0.3066)
ob_carrot_sword.location = (0.0, 0.0, 0.0)
_m = ob_carrot_sword.modifiers.new('Mirror', 'MIRROR')
_m.use_axis = (True, True, False)
_m.use_clip = True
_m = ob_carrot_sword.modifiers.new('Triangulate', 'TRIANGULATE')
ob_carrot_shield.location = (0.0, 0.0, 0.0)
_m = ob_carrot_shield.modifiers.new('Mirror', 'MIRROR')
_m.use_axis = (False, True, False)
_m.use_clip = True
_m = ob_carrot_shield.modifiers.new('Triangulate', 'TRIANGULATE')

# ---- collection membership
col_collection.objects.link(ob_carrot_body)
col_collection.objects.link(ob_carrot_eyes)
col_collection.objects.link(ob_carrot_top)
col_collection.objects.link(ob_carrot_eyebrows)
col_collection.objects.link(ob_carrot_mouth)
col_collection.objects.link(ob_carrot_nose)
col_collection.objects.link(ob_carrot_sword)
col_collection.objects.link(ob_carrot_shield)

# ---- scene / render settings (as saved in the file)
scene.frame_start = 1; scene.frame_end = 250; scene.frame_set(4)
scene.render.engine = 'BLENDER_EEVEE_NEXT'
bpy.context.view_layer.update()

# ---- added for rendering (the .blend has no active camera and no usable light): camera, sun
cam_auto = bpy.data.cameras.new('AutoCamera')
cam_auto.lens = 50.0
cam_auto.sensor_width = 36.0
cam_auto.clip_end = 1000.0
ob_auto_camera = bpy.data.objects.new('AutoCamera', cam_auto)
scene.collection.objects.link(ob_auto_camera)
ob_auto_camera.location = (9.68507, -11.6866, 11.0618)
ob_auto_camera.rotation_euler = (1.09748, -7.21219e-08, 0.694738)
scene.camera = ob_auto_camera
light_auto_sun = bpy.data.lights.new('AutoSun', 'SUN')
light_auto_sun.energy = 3.0
light_auto_sun.angle = 0.0523599
ob_auto_sun = bpy.data.objects.new('AutoSun', light_auto_sun)
scene.collection.objects.link(ob_auto_sun)
ob_auto_sun.rotation_euler = (0.872665, 0.174533, 0.523599)
bpy.context.view_layer.update()
